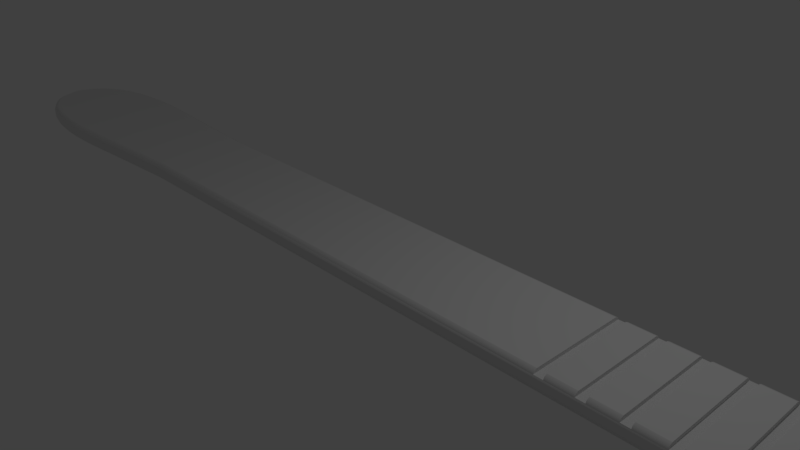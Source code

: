 # Source: scalpel1.blend  (saved by Blender 2.79.0; exported with 4.5.12 LTS)
import bpy
from mathutils import Matrix  # noqa: F401  (used for matrix-valued properties, if any)

bpy.ops.wm.read_factory_settings(use_empty=True)
scene = bpy.context.scene
scene.name = 'Scene'

# ---- collections
col_collection_1 = bpy.data.collections.new('Collection 1'); scene.collection.children.link(col_collection_1)

# ---- materials (node trees are filled in below, after node groups)
mat_material = bpy.data.materials.new('Material')
mat_material.alpha_threshold = 0.0
mat_material.use_transparent_shadow = False
mat_material.roughness = 0.5
mat_material.line_color = (0.0, 0.0, 0.0, 1.0)

# ---- material node trees

# ---- world
world_world = bpy.data.worlds.new('World'); scene.world = world_world
world_world.color = (0.05088, 0.05088, 0.05088)
world_world.use_sun_shadow = False
world_world.sun_shadow_jitter_overblur = 0.0
world_world.cycles.sampling_method = 'MANUAL'

# ---- cameras
cam_camera = bpy.data.cameras.new('Camera')
cam_camera.clip_end = 100.0
cam_camera.lens = 35.0
cam_camera.sensor_width = 32.0
cam_camera.sensor_height = 18.0
cam_camera.ortho_scale = 7.314
cam_camera.dof.focus_distance = 0.0
cam_camera.dof.aperture_fstop = 128.0

# ---- lights
light_lamp = bpy.data.lights.new('Lamp', 'POINT')
light_lamp.transmission_factor = 0.0
light_lamp.cutoff_distance = 30.0
light_lamp.energy = 100.0
light_lamp.shadow_buffer_clip_start = 1.001
light_lamp.shadow_soft_size = 0.1
light_lamp.shadow_maximum_resolution = 0.006
light_lamp.use_absolute_resolution = True

# ---- meshes
me_cube = bpy.data.meshes.new('Cube')
me_cube.from_pydata([(-7.978, 0.4932, 0.0), (-8.026, 0.5434, 0.075), (-8.012, 0.5287, 0.02197), (-7.859, 0.5697, 0.0), (-7.901, 0.6241, 0.075), (-7.889, 0.6081, 0.02197), (-7.729, 0.6399, 0.0), (-7.764, 0.6985, 0.075), (-7.754, 0.6814, 0.02197), (-5.671, -0.7825, 0.25), (-5.665, -0.8479, 0.175), (-5.667, -0.8287, 0.228), (-5.998, -0.8037, 0.25), (-5.993, -0.8692, 0.175), (-5.994, -0.85, 0.228), (-6.311, -0.8174, 0.25), (-6.308, -0.883, 0.175), (-6.309, -0.8638, 0.228), (-4.336, -0.6932, 0.25), (-4.331, -0.7587, 0.175), (-4.332, -0.7395, 0.228), (-4.67, -0.714, 0.25), (-4.664, -0.7794, 0.175), (-4.666, -0.7603, 0.228), (-5.004, -0.7355, 0.25), (-4.998, -0.801, 0.175), (-5.0, -0.7818, 0.228), (-7.978, 0.4932, 0.25), (-8.026, 0.5434, 0.175), (-8.012, 0.5287, 0.228), (-7.859, 0.5697, 0.25), (-7.901, 0.6241, 0.175), (-7.889, 0.6081, 0.228), (-7.729, 0.6399, 0.25), (-7.764, 0.6985, 0.175), (-7.754, 0.6814, 0.228), (-8.149, -0.3176, 0.0), (-8.214, -0.3509, 0.075), (-8.195, -0.3412, 0.02197), (-8.207, -0.2132, 0.0), (-8.276, -0.2391, 0.075), (-8.256, -0.2316, 0.02197), (-8.255, -0.09982, 0.0), (-8.326, -0.1211, 0.075), (-8.305, -0.1149, 0.02197), (-8.149, -0.3176, 0.25), (-8.214, -0.3509, 0.175), (-8.195, -0.3412, 0.228), (-8.207, -0.2133, 0.25), (-8.276, -0.2391, 0.175), (-8.256, -0.2316, 0.228), (-8.255, -0.09982, 0.25), (-8.326, -0.1211, 0.175), (-8.305, -0.1149, 0.228), (-5.671, 0.7824, 0.25), (-5.665, 0.8479, 0.175), (-5.667, 0.8287, 0.228), (-5.996, 0.8036, 0.25), (-5.993, 0.8692, 0.175), (-5.994, 0.85, 0.228), (-6.311, 0.8174, 0.25), (-6.308, 0.883, 0.175), (-6.309, 0.8638, 0.228), (-7.729, -0.6399, 0.0), (-7.764, -0.6985, 0.075), (-7.754, -0.6814, 0.02197), (-7.859, -0.5697, 0.0), (-7.901, -0.6241, 0.075), (-7.889, -0.6081, 0.02197), (-7.978, -0.4932, 0.0), (-8.026, -0.5434, 0.075), (-8.012, -0.5287, 0.02197), (-7.729, -0.6399, 0.25), (-7.764, -0.6985, 0.175), (-7.754, -0.6814, 0.228), (-7.859, -0.5697, 0.25), (-7.901, -0.6241, 0.175), (-7.889, -0.6081, 0.228), (-7.978, -0.4932, 0.25), (-8.026, -0.5434, 0.175), (-8.012, -0.5287, 0.228), (-4.336, 0.6932, 0.25), (-4.331, 0.7587, 0.175), (-4.332, 0.7395, 0.228), (-4.67, 0.714, 0.25), (-4.664, 0.7794, 0.175), (-4.666, 0.7603, 0.228), (-5.004, 0.7355, 0.25), (-4.998, 0.801, 0.175), (-5.0, 0.7818, 0.228), (-8.255, 0.09981, 0.0), (-8.326, 0.1211, 0.075), (-8.305, 0.1149, 0.02197), (-8.207, 0.2133, 0.0), (-8.276, 0.2391, 0.075), (-8.256, 0.2316, 0.02197), (-8.149, 0.3176, 0.0), (-8.214, 0.3509, 0.075), (-8.195, 0.3412, 0.02197), (-8.255, 0.09981, 0.25), (-8.326, 0.1211, 0.175), (-8.305, 0.1149, 0.228), (-8.207, 0.2133, 0.25), (-8.276, 0.2391, 0.175), (-8.256, 0.2316, 0.228), (-8.149, 0.3176, 0.25), (-8.214, 0.3509, 0.175), (-8.195, 0.3412, 0.228), (-5.671, -0.7824, 0.0), (-5.665, -0.8479, 0.075), (-5.667, -0.8287, 0.02197), (-5.996, -0.8036, 0.0), (-5.993, -0.8692, 0.075), (-5.994, -0.85, 0.02197), (-6.311, -0.8174, 0.0), (-6.308, -0.883, 0.075), (-6.309, -0.8638, 0.02197), (-4.336, -0.6932, 0.0), (-4.331, -0.7587, 0.075), (-4.332, -0.7395, 0.02197), (-4.67, -0.714, 0.0), (-4.664, -0.7794, 0.075), (-4.666, -0.7603, 0.02197), (-5.004, -0.7355, 0.0), (-4.998, -0.801, 0.075), (-5.0, -0.7818, 0.02197), (-5.671, 0.7825, 0.0), (-5.665, 0.8479, 0.075), (-5.667, 0.8287, 0.02197), (-5.998, 0.8037, 0.0), (-5.993, 0.8692, 0.075), (-5.994, 0.85, 0.02197), (-6.311, 0.8174, 0.0), (-6.308, 0.883, 0.075), (-6.309, 0.8638, 0.02197), (-4.336, 0.6932, 0.0), (-4.331, 0.7587, 0.075), (-4.332, 0.7395, 0.02197), (-4.67, 0.714, 0.0), (-4.664, 0.7794, 0.075), (-4.666, 0.7603, 0.02197), (-5.004, 0.7355, 0.0), (-4.998, 0.801, 0.075), (-5.0, 0.7818, 0.02197), (-6.874, 0.8051, 0.0), (-6.881, 0.8705, 0.075), (-6.879, 0.8514, 0.02197), (-7.126, 0.7788, 0.0), (-7.137, 0.8438, 0.075), (-7.134, 0.8248, 0.02197), (-7.365, 0.7447, 0.0), (-7.381, 0.8089, 0.075), (-7.377, 0.7901, 0.02197), (-6.874, -0.8051, 0.0), (-6.881, -0.8705, 0.075), (-6.879, -0.8514, 0.02197), (-7.126, -0.7788, 0.0), (-7.137, -0.8438, 0.075), (-7.134, -0.8248, 0.02197), (-7.365, -0.7447, 0.0), (-7.381, -0.8089, 0.075), (-7.377, -0.7901, 0.02197), (-6.874, 0.8051, 0.25), (-6.881, 0.8705, 0.175), (-6.879, 0.8514, 0.228), (-7.126, 0.7788, 0.25), (-7.137, 0.8438, 0.175), (-7.134, 0.8248, 0.228), (-7.365, 0.7447, 0.25), (-7.381, 0.8089, 0.175), (-7.377, 0.7901, 0.228), (-6.874, -0.8051, 0.25), (-6.881, -0.8705, 0.175), (-6.879, -0.8514, 0.228), (-7.126, -0.7788, 0.25), (-7.137, -0.8438, 0.175), (-7.134, -0.8248, 0.228), (-7.365, -0.7447, 0.25), (-7.381, -0.8089, 0.175), (-7.377, -0.7901, 0.228), (-7.595, -0.6885, 0.0), (-7.62, -0.7506, 0.075), (-7.613, -0.7324, 0.02197), (-7.595, 0.6885, 0.0), (-7.62, 0.7506, 0.075), (-7.613, 0.7324, 0.02197), (-7.595, -0.6885, 0.25), (-7.62, -0.7506, 0.175), (-7.613, -0.7324, 0.228), (-7.595, 0.6885, 0.25), (-7.62, 0.7506, 0.175), (-7.613, 0.7324, 0.228), (8.265, 0.6727, 0.0), (8.38, 0.7383, 0.075), (8.346, 0.7191, 0.02197), (7.581, -0.6727, 0.0), (7.63, -0.7383, 0.075), (7.616, -0.7191, 0.02197), (8.265, 0.6727, 0.25), (8.38, 0.7383, 0.175), (8.346, 0.7191, 0.228), (7.581, -0.6727, 0.25), (7.63, -0.7383, 0.175), (7.616, -0.7191, 0.228), (-8.291, 1.192e-07, 0.0), (-8.37, 9.686e-08, 0.075), (-8.347, 1.118e-07, 0.02197), (-8.291, 4.098e-08, 0.25), (-8.37, 7.078e-08, 0.175), (-8.347, 5.215e-08, 0.228), (-8.075, -0.4107, 0.0), (-8.132, -0.4534, 0.075), (-8.116, -0.4409, 0.02197), (-8.132, -0.4534, 0.175), (-8.075, -0.4107, 0.25), (-8.116, -0.4409, 0.228), (-8.075, 0.4107, 0.0), (-8.132, 0.4534, 0.075), (-8.116, 0.4409, 0.02197), (-8.132, 0.4534, 0.175), (-8.075, 0.4107, 0.25), (-8.116, 0.4409, 0.228), (-4.0, 0.6727, 0.0), (-3.997, 0.7383, 0.075), (-3.998, 0.7191, 0.02197), (-3.997, -0.7383, 0.075), (-4.0, -0.6727, 0.0), (-3.998, -0.7191, 0.02197), (-4.0, 0.6727, 0.25), (-3.997, 0.7383, 0.175), (-3.998, 0.7191, 0.228), (-3.997, -0.7383, 0.175), (-4.0, -0.6727, 0.25), (-3.998, -0.7191, 0.228), (-6.604, -0.8193, 0.25), (-6.606, -0.885, 0.175), (-6.606, -0.8657, 0.228), (-5.332, -0.8236, 0.175), (-5.337, -0.7582, 0.25), (-5.333, -0.8045, 0.228), (-6.606, 0.885, 0.175), (-6.604, 0.8193, 0.25), (-6.606, 0.8657, 0.228), (-5.338, 0.7582, 0.25), (-5.332, 0.8236, 0.175), (-5.333, 0.8045, 0.228), (-6.606, -0.885, 0.075), (-6.604, -0.8193, 0.0), (-6.606, -0.8657, 0.02197), (-5.338, -0.7582, 0.0), (-5.332, -0.8236, 0.075), (-5.333, -0.8045, 0.02197), (-6.604, 0.8193, 0.0), (-6.606, 0.885, 0.075), (-6.606, 0.8657, 0.02197), (-5.332, 0.8236, 0.075), (-5.337, 0.7582, 0.0), (-5.333, 0.8045, 0.02197), (3.755, 0.7292, 0.2), (3.755, 0.7191, 0.228), (3.755, 0.6727, 0.25), (3.755, -0.7292, 0.2), (3.755, -0.7191, 0.228), (3.755, -0.6727, 0.25), (4.755, 0.7292, 0.2), (4.755, 0.7191, 0.228), (4.755, 0.6727, 0.25), (4.755, -0.7292, 0.2), (4.755, -0.7191, 0.228), (4.755, -0.6727, 0.25), (4.38, 0.7292, 0.2), (4.38, 0.7191, 0.228), (4.38, 0.6727, 0.25), (4.38, -0.7292, 0.2), (4.38, -0.7191, 0.228), (4.38, -0.6727, 0.25), (3.38, 0.7292, 0.2), (3.38, -0.7292, 0.2), (3.38, 0.7191, 0.228), (3.38, 0.6727, 0.25), (3.38, -0.7191, 0.228), (3.38, -0.6727, 0.25), (3.255, 0.7292, 0.2), (3.255, -0.7292, 0.2), (4.255, 0.7292, 0.2), (4.255, 0.7191, 0.228), (4.255, 0.6727, 0.25), (4.255, -0.7292, 0.2), (4.255, -0.7191, 0.228), (4.255, -0.6727, 0.25), (3.88, 0.7292, 0.2), (3.88, -0.7292, 0.2), (3.255, 0.7191, 0.228), (3.255, 0.6727, 0.25), (3.255, -0.7191, 0.228), (3.255, -0.6727, 0.25), (3.88, 0.7191, 0.228), (3.88, 0.6727, 0.25), (3.88, -0.7191, 0.228), (3.88, -0.6727, 0.25), (4.88, 0.7292, 0.2), (4.88, 0.7191, 0.228), (4.88, 0.6727, 0.25), (4.88, -0.7292, 0.2), (4.88, -0.7191, 0.228), (4.88, -0.6727, 0.25), (5.255, 0.7292, 0.2), (5.255, -0.7292, 0.2), (5.38, 0.7292, 0.2), (5.38, -0.7292, 0.2), (5.255, 0.7191, 0.228), (5.255, 0.6727, 0.25), (5.255, -0.7191, 0.228), (5.255, -0.6727, 0.25), (5.38, 0.7191, 0.228), (5.38, 0.6727, 0.25), (5.38, -0.7191, 0.228), (5.38, -0.6727, 0.25), (5.755, 0.7292, 0.2), (5.755, 0.7191, 0.228), (5.755, 0.6727, 0.25), (5.755, -0.7292, 0.2), (5.755, -0.7191, 0.228), (5.755, -0.6727, 0.25), (5.88, 0.7292, 0.2), (5.88, -0.7292, 0.2), (5.88, 0.7191, 0.228), (5.88, 0.6727, 0.25), (5.88, -0.7191, 0.228), (5.88, -0.6727, 0.25), (6.255, 0.7292, 0.2), (6.255, 0.7191, 0.228), (6.255, 0.6727, 0.25), (6.255, -0.7292, 0.2), (6.255, -0.7191, 0.228), (6.255, -0.6727, 0.25), (6.38, 0.7292, 0.2), (6.38, 0.7191, 0.228), (6.38, 0.6727, 0.25), (6.38, -0.7292, 0.2), (6.38, -0.7191, 0.228), (6.38, -0.6727, 0.25), (6.755, 0.7292, 0.2), (6.755, 0.7191, 0.228), (6.755, 0.6727, 0.25), (6.755, -0.7292, 0.2), (6.755, -0.7191, 0.228), (6.755, -0.6727, 0.25), (6.88, 0.7292, 0.2), (6.88, -0.7292, 0.2), (6.88, 0.7191, 0.228), (6.88, 0.6727, 0.25), (6.88, -0.7191, 0.228), (6.88, -0.6727, 0.25), (8.58, -0.4109, 0.1659), (9.585, -0.854, 0.1424), (8.893, 0.5274, 0.175), (8.535, -0.5449, 0.1441), (8.848, 0.3933, 0.1375), (14.29, -0.6566, 0.1408), (11.88, 0.3487, 0.1375), (11.89, -0.6566, 0.155), (11.77, 0.5274, 0.1628), (10.87, -0.8951, 0.1408), (11.27, -0.854, 0.1457), (12.99, -0.9634, 0.1408), (11.27, -0.854, 0.1375), (12.1, -0.008778, 0.1798), (14.71, -0.008778, 0.1438), (8.669, -0.1428, 0.1375), (8.759, 0.1253, 0.2094), (8.58, -0.4109, 0.1375), (12.17, -0.3439, 0.1375), (11.89, -0.6566, 0.1375), (14.79, -0.3439, 0.1408), (8.669, -0.1428, 0.1937), (8.848, 0.3933, 0.2125), (14.26, 0.3487, 0.1487), (12.17, -0.3439, 0.1689), (11.88, 0.3487, 0.1863), (8.759, 0.1253, 0.1375), (12.1, -0.008778, 0.1375), (7.662, -0.4109, 0.1375), (8.288, 0.5274, 0.175), (7.573, -0.5449, 0.1441), (7.662, -0.4109, 0.1659), (9.867, -0.4109, 0.1375), (9.914, 0.5274, 0.172), (9.498, -0.5449, 0.1441), (9.867, -0.4109, 0.1632), (8.535, -0.5449, 0.1506), (8.893, 0.5274, 0.2125), (8.893, 0.5274, 0.1375), (8.535, -0.5449, 0.1375), (14.29, -0.6566, 0.1375), (14.04, 0.5274, 0.1506), (13.73, -0.8498, 0.1408), (14.29, -0.6566, 0.1441), (9.598, -0.8951, 0.1408), (12.04, -0.9504, 0.1408), (9.585, -0.854, 0.1375), (9.585, -0.854, 0.1473), (12.99, -0.9634, 0.1441), (12.99, -0.9634, 0.1375), (8.019, 0.1253, 0.1375), (8.019, 0.1253, 0.2094), (9.964, 0.1253, 0.1375), (9.964, 0.1253, 0.202), (14.71, -0.008778, 0.1375), (14.71, -0.008778, 0.1502), (14.93, -0.1875, 0.1408), (8.714, -0.008778, 0.1375), (8.714, -0.008778, 0.2039), (7.841, -0.1428, 0.1375), (7.841, -0.1428, 0.1937), (9.958, -0.1428, 0.1375), (9.958, -0.1428, 0.1875), (14.79, -0.3439, 0.1375), (14.79, -0.3439, 0.1441), (8.625, -0.2769, 0.1375), (14.61, -0.5003, 0.1408), (8.625, -0.2769, 0.1805), (8.198, 0.3933, 0.1375), (8.198, 0.3933, 0.2125), (9.931, 0.3933, 0.1375), (9.931, 0.3933, 0.2059), (14.26, 0.3487, 0.1375), (14.26, 0.3487, 0.16), (8.803, 0.2593, 0.2117), (14.48, 0.1699, 0.1466), (8.803, 0.2593, 0.1375), (11.62, -0.7842, 0.1375), (11.62, -0.7842, 0.1488), (11.77, 0.5274, 0.1375), (11.77, 0.5274, 0.1881), (10.87, -0.8951, 0.1375), (10.87, -0.8951, 0.1441), (12.17, -0.1875, 0.1747), (12.17, -0.1875, 0.1375), (12.08, -0.5003, 0.1375), (12.08, -0.5003, 0.1623), (11.99, 0.1699, 0.1837), (11.99, 0.1699, 0.1375), (8.288, 0.5274, 0.1375), (7.573, -0.5449, 0.1375), (8.288, 0.5274, 0.2125), (7.573, -0.5449, 0.1506), (9.914, 0.5274, 0.1375), (9.498, -0.5449, 0.1375), (9.914, 0.5274, 0.2064), (9.498, -0.5449, 0.1506), (14.04, 0.5274, 0.1375), (13.73, -0.8498, 0.1375), (14.04, 0.5274, 0.1637), (13.73, -0.8498, 0.1441), (9.598, -0.8951, 0.1375), (9.598, -0.8951, 0.1441), (12.04, -0.9504, 0.1375), (12.04, -0.9504, 0.1441), (7.93, -0.008778, 0.1375), (7.93, -0.008778, 0.2039), (9.971, -0.008778, 0.1375), (9.971, -0.008778, 0.1966), (14.93, -0.1875, 0.1375), (14.93, -0.1875, 0.1441), (7.751, -0.2769, 0.1375), (7.751, -0.2769, 0.1805), (9.924, -0.2769, 0.1375), (9.924, -0.2769, 0.176), (14.61, -0.5003, 0.1375), (14.61, -0.5003, 0.1441), (8.109, 0.2593, 0.1375), (8.109, 0.2593, 0.2117), (9.947, 0.2593, 0.1375), (9.947, 0.2593, 0.2047), (14.48, 0.1699, 0.1375), (14.48, 0.1699, 0.1557), (7.573, -0.7051, 0.0875), (7.573, -0.7051, 0.1375), (7.573, 0.6699, 0.0875), (7.573, 0.6699, 0.1375), (11.38, -0.08008, 0.1375), (11.38, 0.1699, 0.0875), (11.38, 0.1699, 0.1375), (8.667, 0.1699, 0.0875), (8.667, -0.08008, 0.0875), (8.667, -0.08008, 0.1375), (7.995, 0.3838, 0.0875), (7.995, -0.2939, 0.1375), (7.995, 0.3838, 0.1375), (7.995, -0.2939, 0.0875), (8.331, 0.2099, 0.1375), (8.331, -0.12, 0.0875), (8.331, 0.2099, 0.0875), (8.331, -0.12, 0.1375), (11.38, 0.1699, 0.2708), (8.635, 0.1657, 0.1375), (8.605, 0.1532, 0.1375), (8.579, 0.1333, 0.1375), (8.559, 0.1074, 0.1375), (8.546, 0.07728, 0.1375), (8.542, 0.04492, 0.1375), (8.546, 0.01257, 0.1375), (8.559, -0.01758, 0.1375), (8.579, -0.04346, 0.1375), (8.605, -0.06333, 0.1375), (8.635, -0.07582, 0.1375), (8.667, 0.1699, 0.1375), (11.49, -0.01758, 0.1375), (11.41, 0.1657, 0.1375), (11.47, -0.04346, 0.1375), (11.44, 0.1532, 0.1375), (11.44, -0.06333, 0.1375), (11.47, 0.1333, 0.1375), (11.41, -0.07582, 0.1375), (11.49, 0.1074, 0.1375), (11.5, 0.07728, 0.1375), (11.51, 0.04492, 0.1375), (11.5, 0.01257, 0.1375), (11.41, 0.1657, 0.0875), (11.41, 0.1657, 0.2714), (11.44, 0.1532, 0.0875), (11.44, 0.1532, 0.2719), (11.47, 0.1333, 0.0875), (11.47, 0.1333, 0.2724), (11.49, 0.1074, 0.0875), (11.49, 0.1074, 0.2727), (11.5, 0.07728, 0.0875), (11.5, 0.07728, 0.2729), (11.51, 0.04492, 0.0875), (11.5, 0.04492, 0.273), (11.5, 0.01257, 0.0875), (11.5, 0.01257, 0.2729), (11.49, -0.01758, 0.0875), (11.49, -0.01758, 0.2727), (11.47, -0.04346, 0.0875), (11.47, -0.04346, 0.2724), (11.44, -0.06333, 0.0875), (11.44, -0.06333, 0.2719), (11.41, -0.07582, 0.0875), (11.41, -0.07582, 0.2714), (11.38, -0.08008, 0.0875), (11.38, -0.08008, 0.2708), (8.667, 0.1699, 0.2272), (8.667, -0.08008, 0.2272), (8.635, -0.07582, 0.2266), (8.605, -0.06333, 0.2261), (8.579, -0.04346, 0.2256), (8.559, -0.01758, 0.2253), (8.546, 0.01257, 0.2251), (8.542, 0.04492, 0.225), (8.546, 0.07728, 0.2251), (8.559, 0.1074, 0.2253), (8.579, 0.1333, 0.2256), (8.605, 0.1532, 0.2261), (8.635, 0.1657, 0.2266), (8.163, 0.2712, 0.0875), (8.163, -0.1814, 0.1375), (8.163, 0.2712, 0.1375), (8.163, -0.1814, 0.0875), (8.499, 0.1852, 0.1375), (8.499, -0.09537, 0.0875), (8.499, 0.1852, 0.0875), (8.499, -0.09537, 0.1375), (-7.978, 0.4932, 0.0), (-8.075, 0.4107, 0.0), (-7.859, 0.5697, 0.0), (-7.729, 0.6399, 0.0), (-7.595, 0.6885, 0.0), (8.265, 0.6727, 0.25), (7.581, -0.6727, 0.25), (7.63, -0.7383, 0.175), (8.38, 0.7383, 0.175), (-5.337, -0.7582, 0.25), (-5.671, -0.7825, 0.25), (-5.998, -0.8037, 0.25), (-6.311, -0.8174, 0.25), (-6.604, -0.8193, 0.25), (-4.0, -0.6727, 0.25), (-4.336, -0.6932, 0.25), (-4.67, -0.714, 0.25), (-5.004, -0.7355, 0.25), (-8.075, 0.4107, 0.25), (-7.978, 0.4932, 0.25), (-7.859, 0.5697, 0.25), (-7.729, 0.6399, 0.25), (-7.595, 0.6885, 0.25), (-8.149, -0.3176, 0.0), (-8.075, -0.4107, 0.0), (-8.207, -0.2132, 0.0), (-8.255, -0.09982, 0.0), (-8.291, 1.192e-07, 0.0), (-8.075, -0.4107, 0.25), (-8.149, -0.3176, 0.25), (-8.207, -0.2133, 0.25), (-8.255, -0.09982, 0.25), (-8.291, 4.098e-08, 0.25), (-5.671, 0.7824, 0.25), (-5.338, 0.7582, 0.25), (-5.996, 0.8036, 0.25), (-6.311, 0.8174, 0.25), (-6.604, 0.8193, 0.25), (-7.729, -0.6399, 0.0), (-7.595, -0.6885, 0.0), (-7.859, -0.5697, 0.0), (-7.978, -0.4932, 0.0), (-7.595, -0.6885, 0.25), (-7.729, -0.6399, 0.25), (-7.859, -0.5697, 0.25), (-7.978, -0.4932, 0.25), (-4.336, 0.6932, 0.25), (-4.0, 0.6727, 0.25), (-4.67, 0.714, 0.25), (-5.004, 0.7355, 0.25), (-8.255, 0.09981, 0.0), (-8.207, 0.2133, 0.0), (-8.149, 0.3176, 0.0), (-8.255, 0.09981, 0.25), (-8.207, 0.2133, 0.25), (-8.149, 0.3176, 0.25), (8.38, 0.7383, 0.075), (7.63, -0.7383, 0.075), (7.581, -0.6727, 0.0), (8.265, 0.6727, 0.0), (-5.671, -0.7824, 0.0), (-5.338, -0.7582, 0.0), (-5.996, -0.8036, 0.0), (-6.311, -0.8174, 0.0), (-6.604, -0.8193, 0.0), (-4.0, 0.6727, 0.0), (-4.0, -0.6727, 0.0), (6.88, 0.6727, 0.25), (6.88, 0.6727, 0.25), (3.255, -0.6727, 0.25), (3.255, -0.6727, 0.25), (-4.336, -0.6932, 0.0), (-4.67, -0.714, 0.0), (-5.004, -0.7355, 0.0), (-5.337, 0.7582, 0.0), (-5.671, 0.7825, 0.0), (-5.998, 0.8037, 0.0), (-6.311, 0.8174, 0.0), (-6.604, 0.8193, 0.0), (-4.336, 0.6932, 0.0), (-4.67, 0.714, 0.0), (-5.004, 0.7355, 0.0), (-6.874, 0.8051, 0.0), (-7.126, 0.7788, 0.0), (-7.365, 0.7447, 0.0), (-6.874, -0.8051, 0.0), (-7.126, -0.7788, 0.0), (-7.365, -0.7447, 0.0), (-6.874, 0.8051, 0.25), (-7.126, 0.7788, 0.25), (-7.365, 0.7447, 0.25), (-6.874, -0.8051, 0.25), (-7.126, -0.7788, 0.25), (-7.365, -0.7447, 0.25), (3.755, 0.7191, 0.228), (3.755, 0.7292, 0.2), (3.755, 0.7292, 0.2), (3.755, 0.6727, 0.25), (3.755, 0.6727, 0.25), (3.755, -0.7191, 0.228), (3.755, -0.7292, 0.2), (3.755, -0.7292, 0.2), (3.755, -0.6727, 0.25), (3.755, -0.6727, 0.25), (4.755, 0.7292, 0.2), (4.755, 0.7292, 0.2), (4.755, 0.7191, 0.228), (4.755, 0.6727, 0.25), (4.755, 0.6727, 0.25), (4.755, -0.7191, 0.228), (4.755, -0.7292, 0.2), (4.755, -0.7292, 0.2), (4.755, -0.6727, 0.25), (4.755, -0.6727, 0.25), (4.88, 0.7292, 0.2), (4.88, 0.7292, 0.2), (4.88, -0.7292, 0.2), (4.88, -0.7292, 0.2), (4.38, 0.7191, 0.228), (4.38, 0.7292, 0.2), (4.38, 0.7292, 0.2), (4.38, 0.6727, 0.25), (4.38, 0.6727, 0.25), (4.38, -0.6727, 0.25), (4.38, -0.6727, 0.25), (4.38, -0.7292, 0.2), (4.38, -0.7292, 0.2), (4.38, -0.7191, 0.228), (3.38, 0.7292, 0.2), (3.38, 0.7292, 0.2), (3.38, 0.7191, 0.228), (3.38, 0.6727, 0.25), (3.38, 0.6727, 0.25), (3.38, -0.6727, 0.25), (3.38, -0.6727, 0.25), (3.38, -0.7191, 0.228), (3.38, -0.7292, 0.2), (3.38, -0.7292, 0.2), (3.255, 0.7292, 0.2), (3.255, 0.7292, 0.2), (3.255, -0.7292, 0.2), (3.255, -0.7292, 0.2), (4.255, 0.7292, 0.2), (4.255, 0.7292, 0.2), (4.255, 0.7191, 0.228), (4.255, 0.6727, 0.25), (4.255, 0.6727, 0.25), (4.255, -0.6727, 0.25), (4.255, -0.6727, 0.25), (4.255, -0.7191, 0.228), (4.255, -0.7292, 0.2), (4.255, -0.7292, 0.2), (3.88, -0.7292, 0.2), (3.88, -0.7292, 0.2), (3.88, 0.7292, 0.2), (3.88, 0.7292, 0.2), (3.255, 0.7191, 0.228), (3.255, 0.6727, 0.25), (3.255, 0.6727, 0.25), (3.255, -0.7191, 0.228), (3.88, 0.7191, 0.228), (3.88, 0.6727, 0.25), (3.88, 0.6727, 0.25), (3.88, -0.6727, 0.25), (3.88, -0.6727, 0.25), (3.88, -0.7191, 0.228), (4.88, 0.7191, 0.228), (4.88, 0.6727, 0.25), (4.88, 0.6727, 0.25), (4.88, -0.6727, 0.25), (4.88, -0.6727, 0.25), (4.88, -0.7191, 0.228), (5.38, -0.7292, 0.2), (5.38, -0.7292, 0.2), (5.255, -0.7292, 0.2), (5.255, -0.7292, 0.2), (5.38, 0.7292, 0.2), (5.38, 0.7292, 0.2), (5.255, 0.7292, 0.2), (5.255, 0.7292, 0.2), (5.255, 0.7191, 0.228), (5.255, 0.6727, 0.25), (5.255, 0.6727, 0.25), (5.255, -0.7191, 0.228), (5.255, -0.6727, 0.25), (5.255, -0.6727, 0.25), (5.38, 0.7191, 0.228), (5.38, 0.6727, 0.25), (5.38, 0.6727, 0.25), (5.38, -0.6727, 0.25), (5.38, -0.6727, 0.25), (5.38, -0.7191, 0.228), (5.755, 0.7292, 0.2), (5.755, 0.7292, 0.2), (5.755, 0.7191, 0.228), (5.755, 0.6727, 0.25), (5.755, 0.6727, 0.25), (5.755, -0.6727, 0.25), (5.755, -0.6727, 0.25), (5.755, -0.7191, 0.228), (5.755, -0.7292, 0.2), (5.755, -0.7292, 0.2), (5.88, 0.7292, 0.2), (5.88, 0.7292, 0.2), (5.88, -0.7292, 0.2), (5.88, -0.7292, 0.2), (5.88, 0.7191, 0.228), (5.88, 0.6727, 0.25), (5.88, 0.6727, 0.25), (5.88, -0.6727, 0.25), (5.88, -0.6727, 0.25), (5.88, -0.7191, 0.228), (6.255, 0.7191, 0.228), (6.255, 0.7292, 0.2), (6.255, 0.7292, 0.2), (6.255, 0.6727, 0.25), (6.255, 0.6727, 0.25), (6.255, -0.7191, 0.228), (6.255, -0.7292, 0.2), (6.255, -0.7292, 0.2), (6.255, -0.6727, 0.25), (6.255, -0.6727, 0.25), (6.38, 0.7191, 0.228), (6.38, 0.7292, 0.2), (6.38, 0.7292, 0.2), (6.38, 0.6727, 0.25), (6.38, 0.6727, 0.25), (6.38, -0.6727, 0.25), (6.38, -0.6727, 0.25), (6.38, -0.7292, 0.2), (6.38, -0.7292, 0.2), (6.38, -0.7191, 0.228), (6.755, 0.7191, 0.228), (6.755, 0.7292, 0.2), (6.755, 0.7292, 0.2), (6.755, 0.6727, 0.25), (6.755, 0.6727, 0.25), (6.755, -0.7292, 0.2), (6.755, -0.7292, 0.2), (6.755, -0.7191, 0.228), (6.755, -0.6727, 0.25), (6.755, -0.6727, 0.25), (6.88, 0.7292, 0.2), (6.88, 0.7292, 0.2), (6.88, -0.7292, 0.2), (6.88, -0.7292, 0.2), (6.88, 0.7191, 0.228), (6.88, -0.6727, 0.25), (6.88, -0.6727, 0.25), (6.88, -0.7191, 0.228), (7.573, -0.5449, 0.1375), (8.288, 0.5274, 0.1375), (8.288, 0.5274, 0.2125), (7.573, -0.5449, 0.1506), (9.498, -0.5449, 0.1375), (9.498, -0.5449, 0.1375), (9.498, -0.5449, 0.1441), (9.498, -0.5449, 0.1506), (9.498, -0.5449, 0.1506), (8.535, -0.5449, 0.1506), (9.914, 0.5274, 0.2064), (8.893, 0.5274, 0.2125), (9.914, 0.5274, 0.1375), (8.893, 0.5274, 0.1375), (8.535, -0.5449, 0.1375), (14.61, -0.5003, 0.1375), (14.29, -0.6566, 0.1375), (13.73, -0.8498, 0.1375), (13.73, -0.8498, 0.1375), (14.04, 0.5274, 0.1375), (14.04, 0.5274, 0.1375), (14.04, 0.5274, 0.1506), (14.04, 0.5274, 0.1637), (14.04, 0.5274, 0.1637), (13.73, -0.8498, 0.1408), (13.73, -0.8498, 0.1441), (13.73, -0.8498, 0.1441), (14.61, -0.5003, 0.1441), (14.29, -0.6566, 0.1441), (9.598, -0.8951, 0.1375), (9.598, -0.8951, 0.1375), (9.598, -0.8951, 0.1408), (9.598, -0.8951, 0.1441), (9.598, -0.8951, 0.1441), (9.585, -0.854, 0.1375), (9.585, -0.854, 0.1473), (12.04, -0.9504, 0.1441), (12.99, -0.9634, 0.1441), (12.99, -0.9634, 0.1375), (12.04, -0.9504, 0.1375), (14.48, 0.1699, 0.1375), (14.71, -0.008778, 0.1375), (14.93, -0.1875, 0.1375), (14.93, -0.1875, 0.1375), (14.48, 0.1699, 0.1557), (14.71, -0.008778, 0.1502), (14.93, -0.1875, 0.1441), (14.93, -0.1875, 0.1441), (14.93, -0.1875, 0.1408), (14.79, -0.3439, 0.1375), (14.79, -0.3439, 0.1441), (14.26, 0.3487, 0.1375), (14.26, 0.3487, 0.16), (11.77, 0.5274, 0.1375), (11.77, 0.5274, 0.1881), (10.87, -0.8951, 0.1375), (10.87, -0.8951, 0.1441), (7.573, 0.6699, 0.0875), (7.573, -0.7051, 0.0875), (7.573, -0.7051, 0.1375), (7.573, 0.6699, 0.1375), (7.995, 0.3838, 0.0875), (7.995, -0.2939, 0.1375), (11.38, 0.1699, 0.0875), (8.667, 0.1699, 0.0875), (8.499, -0.09537, 0.0875), (8.667, -0.08008, 0.0875), (8.163, 0.2712, 0.0875), (8.163, -0.1814, 0.1375), (7.995, 0.3838, 0.1375), (7.995, -0.2939, 0.0875), (8.163, 0.2712, 0.1375), (8.331, 0.2099, 0.1375), (8.163, -0.1814, 0.0875), (8.331, -0.12, 0.0875), (8.499, 0.1852, 0.0875), (8.331, 0.2099, 0.0875), (8.499, -0.09537, 0.1375), (8.331, -0.12, 0.1375), (11.49, -0.01758, 0.2727), (11.5, 0.01257, 0.2729), (11.5, 0.01257, 0.0875), (11.49, -0.01758, 0.0875), (11.5, 0.04492, 0.273), (11.51, 0.04492, 0.0875), (11.41, 0.1657, 0.0875), (11.5, 0.07728, 0.2729), (11.38, -0.08008, 0.0875), (11.5, 0.07728, 0.0875), (8.635, -0.07582, 0.1375), (8.605, -0.06333, 0.1375), (8.579, -0.04346, 0.1375), (8.559, -0.01758, 0.1375), (8.546, 0.01257, 0.1375), (8.542, 0.04492, 0.1375), (11.49, 0.1074, 0.2727), (8.546, 0.07728, 0.1375), (8.559, 0.1074, 0.1375), (8.579, 0.1333, 0.1375), (11.49, 0.1074, 0.0875), (8.605, 0.1532, 0.1375), (8.635, 0.1657, 0.1375), (8.667, 0.1699, 0.1375), (11.38, -0.08008, 0.2708), (11.41, -0.07582, 0.2714), (11.47, 0.1333, 0.2724), (11.41, -0.07582, 0.0875), (11.47, 0.1333, 0.0875), (11.44, -0.06333, 0.2719), (11.44, 0.1532, 0.2719), (11.44, -0.06333, 0.0875), (11.44, 0.1532, 0.0875), (11.47, -0.04346, 0.2724), (11.41, 0.1657, 0.2714), (11.47, -0.04346, 0.0875), (11.38, 0.1699, 0.2708), (8.635, -0.07582, 0.2266), (8.667, -0.08008, 0.2272), (8.605, -0.06333, 0.2261), (8.579, -0.04346, 0.2256), (8.559, -0.01758, 0.2253), (8.546, 0.01257, 0.2251), (8.542, 0.04492, 0.225), (8.546, 0.07728, 0.2251), (8.559, 0.1074, 0.2253), (8.579, 0.1333, 0.2256), (8.605, 0.1532, 0.2261), (8.635, 0.1657, 0.2266), (8.667, 0.1699, 0.2272), (8.499, 0.1852, 0.1375), (8.667, -0.08008, 0.1375)], [], [(31, 34, 7, 4), (66, 69, 210, 36, 39, 42, 204, 90, 93, 96, 216, 0, 3, 6, 183, 648, 647, 646, 642, 641, 640, 639, 256, 645, 644, 643, 629, 192, 195, 226, 117, 120, 123, 249, 108, 111, 114, 247, 153, 156, 159, 180, 63), (34, 190, 184, 7), (109, 250, 237, 10), (175, 178, 160, 157), (175, 157, 154, 172), (178, 187, 181, 160), (199, 202, 621, 193), (49, 52, 43, 40), (49, 40, 37, 46), (52, 208, 205, 43), (55, 244, 255, 127), (148, 151, 169, 166), (148, 166, 163, 145), (151, 184, 190, 169), (154, 246, 235, 172), (76, 79, 70, 67), (76, 67, 64, 73), (79, 213, 211, 70), (82, 229, 223, 136), (103, 106, 97, 94), (103, 94, 91, 100), (106, 219, 217, 97), (163, 240, 253, 145), (571, 231, 225, 196), (139, 142, 88, 85), (139, 85, 82, 136), (142, 255, 244, 88), (91, 205, 208, 100), (130, 133, 61, 58), (130, 58, 55, 127), (133, 253, 240, 61), (64, 181, 187, 73), (22, 25, 124, 121), (22, 121, 118, 19), (25, 237, 250, 124), (37, 211, 213, 46), (13, 16, 115, 112), (81, 84, 87, 243, 54, 57, 60, 241, 162, 165, 168, 586, 585, 584, 583, 220, 619, 618, 617, 596, 595, 594, 593, 214, 609, 608, 607, 186, 657, 656, 655, 577, 576, 575, 574, 238, 581, 580, 579, 232, 633, 722, 228), (16, 235, 246, 115), (118, 225, 231, 19), (13, 112, 109, 10), (1, 28, 31, 4), (620, 223, 229, 572), (217, 1, 2, 218), (218, 2, 564, 565), (1, 4, 5, 2), (2, 5, 566, 564), (4, 7, 8, 5), (5, 8, 567, 566), (7, 184, 185, 8), (8, 185, 568, 567), (569, 570, 203, 200), (200, 203, 571, 572), (573, 9, 11, 239), (239, 11, 10, 237), (9, 12, 14, 11), (11, 14, 13, 10), (12, 15, 17, 14), (14, 17, 16, 13), (15, 234, 236, 17), (17, 236, 235, 16), (578, 18, 20, 233), (233, 20, 19, 231), (18, 21, 23, 20), (20, 23, 22, 19), (21, 24, 26, 23), (23, 26, 25, 22), (24, 573, 239, 26), (26, 239, 237, 25), (582, 27, 29, 221), (221, 29, 28, 219), (27, 30, 32, 29), (29, 32, 31, 28), (30, 33, 35, 32), (32, 35, 34, 31), (33, 189, 191, 35), (35, 191, 190, 34), (211, 37, 38, 212), (212, 38, 587, 588), (37, 40, 41, 38), (38, 41, 589, 587), (40, 43, 44, 41), (41, 44, 590, 589), (43, 205, 206, 44), (44, 206, 591, 590), (592, 45, 47, 215), (215, 47, 46, 213), (45, 48, 50, 47), (47, 50, 49, 46), (48, 51, 53, 50), (50, 53, 52, 49), (51, 207, 209, 53), (53, 209, 208, 52), (244, 55, 56, 245), (245, 56, 597, 598), (55, 58, 59, 56), (56, 59, 599, 597), (58, 61, 62, 59), (59, 62, 600, 599), (61, 240, 242, 62), (62, 242, 601, 600), (181, 64, 65, 182), (182, 65, 602, 603), (64, 67, 68, 65), (65, 68, 604, 602), (67, 70, 71, 68), (68, 71, 605, 604), (70, 211, 212, 71), (71, 212, 588, 605), (606, 72, 74, 188), (188, 74, 73, 187), (72, 75, 77, 74), (74, 77, 76, 73), (75, 78, 80, 77), (77, 80, 79, 76), (78, 592, 215, 80), (80, 215, 213, 79), (229, 82, 83, 230), (230, 83, 610, 611), (82, 85, 86, 83), (83, 86, 612, 610), (85, 88, 89, 86), (86, 89, 613, 612), (88, 244, 245, 89), (89, 245, 598, 613), (205, 91, 92, 206), (206, 92, 614, 591), (91, 94, 95, 92), (92, 95, 615, 614), (94, 97, 98, 95), (95, 98, 616, 615), (97, 217, 218, 98), (98, 218, 565, 616), (207, 99, 101, 209), (209, 101, 100, 208), (99, 102, 104, 101), (101, 104, 103, 100), (102, 105, 107, 104), (104, 107, 106, 103), (105, 582, 221, 107), (107, 221, 219, 106), (620, 196, 197, 194), (194, 197, 622, 623), (250, 109, 110, 251), (251, 110, 624, 625), (109, 112, 113, 110), (110, 113, 626, 624), (112, 115, 116, 113), (113, 116, 627, 626), (115, 246, 248, 116), (116, 248, 628, 627), (623, 222, 224, 194), (194, 224, 223, 620), (196, 225, 227, 197), (197, 227, 630, 622), (572, 229, 230, 720, 702, 692, 694, 658, 659, 718, 724, 708, 706, 683, 682, 670, 668, 678, 730, 744, 742, 740, 750, 758, 756, 766, 770, 776, 777, 787, 786, 796, 797, 806, 810, 200), (200, 810, 631, 569), (570, 812, 813, 203), (203, 813, 808, 801, 803, 795, 793, 782, 781, 775, 768, 764, 763, 755, 736, 738, 747, 735, 680, 674, 673, 691, 689, 714, 713, 729, 716, 664, 663, 699, 700, 704, 723, 233, 231, 571), (225, 118, 119, 227), (227, 119, 635, 630), (118, 121, 122, 119), (119, 122, 636, 635), (121, 124, 125, 122), (122, 125, 637, 636), (124, 250, 251, 125), (125, 251, 625, 637), (638, 126, 128, 257), (257, 128, 127, 255), (126, 129, 131, 128), (128, 131, 130, 127), (129, 132, 134, 131), (131, 134, 133, 130), (132, 252, 254, 134), (134, 254, 253, 133), (222, 135, 137, 224), (224, 137, 136, 223), (135, 138, 140, 137), (137, 140, 139, 136), (138, 141, 143, 140), (140, 143, 142, 139), (141, 638, 257, 143), (143, 257, 255, 142), (252, 144, 146, 254), (254, 146, 145, 253), (144, 147, 149, 146), (146, 149, 148, 145), (147, 150, 152, 149), (149, 152, 151, 148), (150, 568, 185, 152), (152, 185, 184, 151), (246, 154, 155, 248), (248, 155, 649, 628), (154, 157, 158, 155), (155, 158, 650, 649), (157, 160, 161, 158), (158, 161, 651, 650), (160, 181, 182, 161), (161, 182, 603, 651), (240, 163, 164, 242), (242, 164, 652, 601), (163, 166, 167, 164), (164, 167, 653, 652), (166, 169, 170, 167), (167, 170, 654, 653), (169, 190, 191, 170), (170, 191, 189, 654), (234, 171, 173, 236), (236, 173, 172, 235), (171, 174, 176, 173), (173, 176, 175, 172), (174, 177, 179, 176), (176, 179, 178, 175), (177, 606, 188, 179), (179, 188, 187, 178), (1, 217, 219, 28), (767, 769, 328, 773, 771, 326), (660, 665, 717, 719), (757, 765, 325, 324), (715, 707, 285, 709, 711, 288), (321, 318, 319, 759, 761, 322), (696, 697, 667, 662), (726, 727, 712, 710), (686, 687, 677, 672), (732, 733, 749, 746), (752, 753, 762, 760), (772, 774, 785, 780), (790, 791, 805, 800), (632, 811, 201, 198), (778, 783, 794, 788), (290, 291, 298, 728, 725, 296), (743, 739, 737, 741), (684, 690, 274, 688, 685, 271), (675, 669, 265, 671, 676, 268), (336, 339, 340, 792, 789, 337), (307, 306, 310, 745, 748, 312), (284, 287, 273, 270), (261, 258, 259, 661, 666, 262), (803, 804, 341, 795), (781, 784, 329, 775), (763, 323, 754, 755), (747, 313, 734, 735), (673, 269, 275, 691), (713, 289, 299, 729), (663, 263, 698, 699), (723, 634, 578, 233), (807, 809, 352, 353, 351, 350), (333, 330, 331, 779, 335, 334), (693, 701, 280, 281, 695, 278), (799, 796, 786, 338), (332, 776, 770, 327), (320, 758, 750, 751), (311, 744, 730, 731), (266, 670, 682, 272), (286, 708, 724, 297), (260, 658, 694, 279), (721, 720, 230, 611), (264, 267, 681, 679), (308, 309, 316, 317, 315, 314), (703, 705, 277, 276), (798, 802, 349, 348), (300, 303, 304, 305, 302, 301), (283, 282, 292, 293, 295, 294), (345, 342, 343, 344, 347, 346), (354, 421, 466, 385), (354, 385, 446, 823), (354, 823, 822, 389), (354, 389, 468, 421), (355, 849, 821, 820), (355, 820, 819, 848), (355, 848, 843, 845), (355, 845, 846, 849), (356, 827, 815, 383), (356, 383, 816, 825), (356, 825, 824, 387), (356, 387, 826, 827), (357, 390, 817, 384), (357, 384, 444, 828), (357, 828, 448, 388), (357, 388, 450, 390), (358, 430, 471, 422), (358, 422, 443, 392), (358, 392, 447, 424), (358, 424, 473, 430), (359, 830, 829, 420), (359, 420, 841, 842), (359, 842, 839, 838), (359, 838, 831, 830), (360, 442, 473, 424), (360, 424, 447, 867), (360, 867, 834, 865), (360, 865, 475, 442), (361, 440, 468, 389), (361, 389, 822, 432), (361, 432, 840, 397), (361, 397, 470, 440), (362, 433, 826, 387), (362, 387, 824, 868), (362, 868, 836, 835), (362, 835, 833, 433), (363, 870, 847, 398), (363, 398, 844, 869), (363, 869, 853, 399), (363, 399, 850, 870), (364, 851, 840, 432), (364, 432, 822, 401), (364, 401, 456, 436), (364, 436, 458, 851), (365, 852, 832, 396), (365, 396, 454, 402), (365, 402, 850, 399), (365, 399, 853, 852), (366, 400, 818, 431), (366, 431, 452, 403), (366, 403, 457, 435), (366, 435, 455, 400), (367, 441, 474, 407), (367, 407, 462, 437), (367, 437, 860, 859), (367, 859, 858, 441), (368, 855, 854, 429), (368, 429, 476, 409), (368, 409, 861, 862), (368, 862, 856, 855), (369, 419, 465, 413), (369, 413, 459, 411), (369, 411, 461, 415), (369, 415, 467, 419), (370, 428, 472, 405), (370, 405, 460, 412), (370, 412, 462, 407), (370, 407, 474, 428), (371, 393, 814, 382), (371, 382, 465, 419), (371, 419, 467, 386), (371, 386, 818, 393), (372, 439, 467, 415), (372, 415, 461, 438), (372, 438, 857, 863), (372, 863, 469, 439), (373, 431, 818, 386), (373, 386, 467, 439), (373, 439, 469, 394), (373, 394, 452, 431), (374, 417, 463, 410), (374, 410, 464, 864), (374, 864, 841, 420), (374, 420, 829, 417), (375, 412, 460, 414), (375, 414, 466, 421), (375, 421, 468, 416), (375, 416, 462, 412), (376, 391, 445, 423), (376, 423, 472, 428), (376, 428, 474, 425), (376, 425, 449, 391), (377, 426, 451, 395), (377, 395, 837, 866), (377, 866, 476, 429), (377, 429, 854, 426), (378, 437, 462, 416), (378, 416, 468, 440), (378, 440, 470, 418), (378, 418, 860, 437), (379, 434, 449, 425), (379, 425, 474, 441), (379, 441, 858, 427), (379, 427, 453, 434), (380, 411, 459, 404), (380, 404, 471, 430), (380, 430, 473, 406), (380, 406, 461, 411), (381, 438, 461, 406), (381, 406, 473, 442), (381, 442, 475, 408), (381, 408, 857, 438), (878, 916, 483, 877), (884, 876, 873, 477), (484, 482, 901, 880), (883, 874, 478, 488), (916, 942, 929, 483), (562, 484, 880, 879), (541, 481, 944, 485), (889, 560, 916, 878), (479, 480, 489, 875), (871, 487, 490, 872), (558, 883, 488, 882), (559, 557, 876, 884), (561, 891, 892, 492), (943, 491, 494, 563), (556, 885, 886, 890), (881, 493, 888, 887), (514, 918, 917, 481), (920, 514, 481, 541), (512, 922, 918, 514), (924, 512, 514, 920), (510, 926, 922, 512), (928, 510, 512, 924), (508, 893, 926, 510), (896, 508, 510, 928), (518, 894, 893, 508), (895, 518, 508, 896), (517, 897, 894, 518), (898, 517, 518, 895), (516, 900, 897, 517), (902, 516, 517, 898), (515, 909, 900, 516), (913, 515, 516, 902), (513, 919, 909, 515), (921, 513, 515, 913), (511, 923, 919, 513), (925, 511, 513, 921), (509, 927, 923, 511), (899, 509, 511, 925), (483, 929, 927, 509), (877, 483, 509, 899), (531, 533, 535, 537, 539, 901, 482, 519, 521, 523, 525, 527, 529), (944, 931, 930, 903), (903, 930, 932, 904), (904, 932, 933, 905), (905, 933, 934, 906), (906, 934, 935, 907), (907, 935, 936, 908), (908, 936, 937, 910), (910, 937, 938, 911), (911, 938, 939, 912), (912, 939, 940, 914), (914, 940, 941, 915), (915, 941, 942, 916), (481, 917, 931, 944), (534, 532, 530, 528, 526, 524, 522, 520, 495, 543, 555, 554, 553, 552, 551, 550, 549, 548, 547, 546, 545, 544, 542, 540, 538, 536), (487, 881, 887, 490), (875, 489, 885, 556), (492, 892, 557, 559), (491, 558, 882, 494), (506, 505, 504, 503, 502, 501, 500, 499, 498, 497, 496, 507, 943, 563, 486), (485, 944, 891, 561), (890, 886, 560, 889), (493, 562, 879, 888)])
me_cube.polygons.foreach_set('use_smooth', [1, 0, 1, 1, 1, 1, 1, 0, 1, 1, 1, 1, 1, 1, 1, 1, 1, 1, 1, 1, 1, 1, 1, 1, 0, 1, 1, 1, 1, 1, 1, 1, 1, 1, 1, 1, 1, 1, 0, 1, 1, 1, 1, 0, 1, 1, 1, 1, 1, 1, 1, 1, 1, 1, 1, 1, 1, 1, 1, 1, 1, 1, 1, 1, 1, 1, 1, 1, 1, 1, 1, 1, 1, 1, 1, 1, 1, 1, 1, 1, 1, 1, 1, 1, 1, 1, 1, 1, 1, 1, 1, 1, 1, 1, 1, 1, 1, 1, 1, 1, 1, 1, 1, 1, 1, 1, 1, 1, 1, 1, 1, 1, 1, 1, 1, 1, 1, 1, 1, 1, 1, 1, 1, 1, 1, 1, 1, 1, 1, 1, 1, 1, 1, 1, 1, 1, 1, 1, 1, 1, 1, 1, 1, 1, 1, 1, 1, 1, 1, 1, 1, 1, 1, 1, 1, 1, 1, 1, 1, 1, 1, 1, 1, 1, 1, 1, 1, 1, 1, 1, 1, 1, 1, 1, 1, 1, 1, 1, 1, 1, 1, 1, 1, 1, 1, 1, 1, 1, 1, 1, 1, 1, 1, 1, 1, 1, 1, 1, 1, 1, 1, 1, 1, 1, 1, 1, 1, 1, 1, 1, 1, 1, 1, 1, 1, 1, 1, 0, 0, 0, 0, 0, 0, 0, 0, 0, 0, 0, 0, 0, 0, 0, 0, 0, 0, 0, 0, 0, 0, 1, 1, 1, 1, 1, 1, 1, 1, 0, 0, 0, 1, 1, 1, 1, 1, 1, 1, 1, 0, 0, 0, 0, 0, 0, 0, 1, 1, 1, 1, 0, 0, 0, 0, 0, 0, 0, 0, 0, 0, 0, 0, 0, 0, 0, 0, 0, 0, 0, 0, 0, 0, 0, 0, 1, 1, 1, 1, 0, 0, 0, 0, 0, 0, 0, 0, 1, 1, 1, 1, 0, 0, 0, 0, 0, 0, 0, 0, 1, 1, 1, 1, 0, 0, 0, 0, 0, 0, 0, 0, 1, 1, 1, 1, 0, 0, 0, 0, 0, 0, 0, 0, 0, 0, 0, 0, 0, 0, 0, 0, 1, 1, 1, 1, 1, 1, 1, 1, 0, 0, 0, 0, 1, 1, 1, 1, 1, 1, 1, 1, 0, 0, 0, 0, 0, 0, 0, 0, 0, 1, 0, 0, 1, 0, 0, 1, 1, 0, 0, 1, 1, 0, 1, 0, 1, 1, 1, 1, 1, 1, 1, 1, 1, 1, 1, 1, 1, 1, 1, 1, 1, 1, 1, 1, 1, 1, 1, 1, 0, 1, 1, 1, 1, 1, 1, 1, 1, 1, 1, 1, 1, 1, 0, 0, 1, 1, 0, 1, 1, 1, 0])
_k = set([(0, 3), (0, 216), (3, 6), (6, 183), (9, 12), (9, 573), (12, 15), (15, 234), (18, 21), (18, 578), (21, 24), (24, 573), (27, 30), (27, 582), (30, 33), (33, 189), (36, 39), (36, 210), (39, 42), (42, 204), (45, 48), (45, 592), (48, 51), (51, 207), (54, 57), (54, 243), (57, 60), (60, 241), (63, 66), (63, 180), (66, 69), (69, 210), (72, 75), (72, 606), (75, 78), (78, 592), (81, 84), (81, 228), (84, 87), (87, 243), (90, 93), (90, 204), (93, 96), (96, 216), (99, 102), (99, 207), (102, 105), (105, 582), (108, 111), (108, 249), (111, 114), (114, 247), (117, 120), (117, 226), (120, 123), (123, 249), (126, 129), (126, 638), (129, 132), (132, 252), (135, 138), (135, 222), (138, 141), (141, 638), (144, 147), (144, 252), (147, 150), (150, 568), (153, 156), (153, 247), (156, 159), (159, 180), (162, 165), (162, 241), (165, 168), (168, 586), (171, 174), (171, 234), (174, 177), (177, 606), (183, 648), (186, 607), (186, 657), (189, 654), (192, 195), (192, 629), (193, 199), (193, 621), (195, 226), (196, 571), (196, 620), (198, 201), (198, 632), (199, 202), (201, 811), (202, 621), (214, 593), (214, 609), (220, 583), (220, 619), (222, 623), (228, 722), (232, 579), (232, 633), (238, 574), (238, 581), (256, 639), (256, 645), (258, 259), (258, 261), (259, 661), (260, 279), (260, 658), (261, 262), (262, 666), (263, 663), (263, 698), (264, 267), (264, 679), (265, 669), (265, 671), (266, 272), (266, 670), (267, 681), (268, 675), (268, 676), (269, 275), (269, 673), (270, 273), (270, 284), (271, 684), (271, 685), (272, 682), (273, 287), (274, 688), (274, 690), (275, 691), (276, 277), (276, 703), (277, 705), (278, 693), (278, 695), (279, 694), (280, 281), (280, 701), (281, 695), (282, 283), (282, 292), (283, 294), (284, 287), (285, 707), (285, 709), (286, 297), (286, 708), (288, 711), (288, 715), (289, 299), (289, 713), (290, 291), (290, 296), (291, 298), (292, 293), (293, 295), (294, 295), (296, 725), (297, 724), (298, 728), (299, 729), (300, 301), (300, 303), (301, 302), (302, 305), (303, 304), (304, 305), (306, 307), (306, 310), (307, 312), (308, 309), (308, 314), (309, 316), (310, 745), (311, 731), (311, 744), (312, 748), (313, 734), (313, 747), (314, 315), (315, 317), (316, 317), (318, 319), (318, 321), (319, 759), (320, 751), (320, 758), (321, 322), (322, 761), (323, 754), (323, 763), (324, 325), (324, 757), (325, 765), (326, 767), (326, 771), (327, 332), (327, 770), (328, 769), (328, 773), (329, 775), (329, 784), (330, 331), (330, 333), (331, 779), (332, 776), (333, 334), (334, 335), (335, 779), (336, 337), (336, 339), (337, 789), (338, 786), (338, 799), (339, 340), (340, 792), (341, 795), (341, 804), (342, 343), (342, 345), (343, 344), (344, 347), (345, 346), (346, 347), (348, 349), (348, 798), (349, 802), (350, 351), (350, 807), (351, 353), (352, 353), (352, 809), (382, 465), (382, 814), (383, 815), (383, 816), (384, 444), (384, 817), (385, 446), (385, 466), (388, 448), (388, 450), (390, 450), (390, 817), (391, 445), (391, 449), (392, 443), (392, 447), (393, 814), (393, 818), (394, 452), (394, 469), (395, 451), (395, 837), (396, 454), (396, 832), (397, 470), (397, 840), (398, 844), (398, 847), (400, 455), (400, 818), (401, 456), (401, 822), (402, 454), (402, 850), (403, 452), (403, 457), (404, 459), (404, 471), (405, 460), (405, 472), (408, 475), (408, 857), (409, 476), (409, 861), (410, 463), (410, 464), (413, 459), (413, 465), (414, 460), (414, 466), (417, 463), (417, 829), (418, 470), (418, 860), (422, 443), (422, 471), (423, 445), (423, 472), (426, 451), (426, 854), (427, 453), (427, 858), (433, 826), (433, 833), (434, 449), (434, 453), (435, 455), (435, 457), (436, 456), (436, 458), (444, 828), (446, 823), (447, 867), (448, 828), (458, 851), (464, 864), (469, 863), (475, 865), (476, 866), (477, 873), (477, 884), (478, 488), (478, 874), (479, 480), (479, 875), (480, 489), (482, 484), (482, 519), (484, 562), (485, 541), (485, 561), (486, 506), (486, 563), (487, 871), (487, 881), (488, 882), (489, 885), (490, 872), (490, 887), (491, 558), (491, 943), (492, 559), (492, 561), (493, 562), (493, 881), (494, 563), (494, 882), (495, 520), (495, 543), (496, 497), (496, 507), (497, 498), (498, 499), (499, 500), (500, 501), (501, 502), (502, 503), (503, 504), (504, 505), (505, 506), (507, 943), (519, 521), (520, 522), (521, 523), (522, 524), (523, 525), (524, 526), (525, 527), (526, 528), (527, 529), (528, 530), (529, 531), (530, 532), (531, 533), (532, 534), (533, 535), (534, 536), (535, 537), (536, 538), (537, 539), (538, 540), (539, 901), (540, 542), (541, 920), (542, 544), (543, 555), (544, 545), (545, 546), (546, 547), (547, 548), (548, 549), (549, 550), (550, 551), (551, 552), (552, 553), (553, 554), (554, 555), (556, 875), (556, 890), (557, 876), (557, 892), (558, 883), (559, 884), (560, 886), (560, 916), (564, 565), (564, 566), (565, 616), (566, 567), (567, 568), (569, 570), (569, 631), (570, 812), (571, 572), (572, 620), (574, 575), (575, 576), (576, 577), (577, 655), (578, 634), (579, 580), (580, 581), (583, 584), (584, 585), (585, 586), (587, 588), (587, 589), (588, 605), (589, 590), (590, 591), (591, 614), (593, 594), (594, 595), (595, 596), (596, 617), (597, 598), (597, 599), (598, 613), (599, 600), (600, 601), (601, 652), (602, 603), (602, 604), (603, 651), (604, 605), (607, 608), (608, 609), (610, 611), (610, 612), (611, 721), (612, 613), (614, 615), (615, 616), (617, 618), (618, 619), (622, 623), (622, 630), (624, 625), (624, 626), (625, 637), (626, 627), (627, 628), (628, 649), (629, 643), (630, 635), (631, 810), (632, 811), (633, 722), (634, 723), (635, 636), (636, 637), (639, 640), (640, 641), (641, 642), (642, 646), (643, 644), (644, 645), (646, 647), (647, 648), (649, 650), (650, 651), (652, 653), (653, 654), (655, 656), (656, 657), (658, 659), (659, 718), (660, 665), (660, 719), (661, 666), (662, 667), (662, 696), (663, 664), (664, 716), (665, 717), (667, 697), (668, 670), (668, 678), (669, 675), (671, 676), (672, 677), (672, 686), (673, 674), (674, 680), (677, 687), (678, 730), (679, 681), (680, 735), (682, 683), (683, 706), (684, 690), (685, 688), (686, 687), (689, 691), (689, 714), (692, 694), (692, 702), (693, 701), (696, 697), (698, 699), (699, 700), (700, 704), (702, 720), (703, 705), (704, 723), (706, 708), (707, 715), (709, 711), (710, 712), (710, 726), (712, 727), (713, 714), (716, 729), (717, 719), (718, 724), (720, 721), (725, 728), (726, 727), (730, 731), (732, 733), (732, 746), (733, 749), (734, 735), (736, 738), (736, 755), (737, 739), (737, 741), (738, 747), (739, 743), (740, 742), (740, 750), (741, 743), (742, 744), (745, 748), (746, 749), (750, 751), (752, 753), (752, 760), (753, 762), (754, 755), (756, 758), (756, 766), (757, 765), (759, 761), (760, 762), (763, 764), (764, 768), (766, 770), (767, 769), (768, 775), (771, 773), (772, 774), (772, 780), (774, 785), (776, 777), (777, 787), (778, 783), (778, 788), (780, 785), (781, 782), (781, 784), (782, 793), (783, 794), (786, 787), (788, 794), (789, 792), (790, 791), (790, 800), (791, 805), (793, 795), (796, 797), (796, 799), (797, 806), (798, 802), (800, 805), (801, 803), (801, 808), (803, 804), (806, 810), (807, 809), (808, 813), (812, 813), (815, 827), (816, 825), (819, 820), (819, 848), (820, 821), (821, 849), (822, 823), (824, 825), (824, 868), (826, 827), (829, 830), (830, 831), (831, 838), (832, 852), (833, 835), (834, 865), (834, 867), (835, 836), (836, 868), (837, 866), (838, 839), (839, 842), (840, 851), (841, 842), (841, 864), (843, 845), (843, 848), (844, 869), (845, 846), (846, 849), (847, 870), (850, 870), (852, 853), (853, 869), (854, 855), (855, 856), (856, 862), (857, 863), (858, 859), (859, 860), (861, 862), (871, 872), (873, 876), (874, 883), (877, 878), (877, 899), (878, 889), (879, 880), (879, 888), (880, 901), (885, 886), (887, 888), (889, 890), (891, 892), (891, 944), (893, 894), (893, 926), (894, 897), (895, 896), (895, 898), (896, 928), (897, 900), (898, 902), (899, 925), (900, 909), (902, 913), (903, 904), (903, 944), (904, 905), (905, 906), (906, 907), (907, 908), (908, 910), (909, 919), (910, 911), (911, 912), (912, 914), (913, 921), (914, 915), (915, 916), (917, 918), (917, 931), (918, 922), (919, 923), (920, 924), (921, 925), (922, 926), (923, 927), (924, 928), (927, 929), (929, 942), (930, 931), (930, 932), (932, 933), (933, 934), (934, 935), (935, 936), (936, 937), (937, 938), (938, 939), (939, 940), (940, 941), (941, 942)])
me_cube.attributes.new('sharp_edge', 'BOOLEAN', 'EDGE').data.foreach_set('value', [ (min(e.vertices), max(e.vertices)) in _k for e in me_cube.edges])
_uv = me_cube.uv_layers.new(name='UVMap')
_uv.uv.foreach_set('vector', [0.9688, 0.9472, 0.9688, 0.9381, 0.9775, 0.9381, 0.9775, 0.9472, 0.1714, 0.02612, 0.178, 0.01899, 0.1851, 0.01312, 0.1932, 0.008663, 0.2022, 0.005125, 0.212, 0.0022, 0.2207, 0.0, 0.2294, 0.00212, 0.2392, 0.004955, 0.2483, 0.00841, 0.2565, 0.0128, 0.2637, 0.0186, 0.2704, 0.02567, 0.2766, 0.03341, 0.2809, 0.04142, 0.2859, 0.05519, 0.289, 0.06949, 0.2914, 0.08461, 0.2928, 0.1008, 0.2928, 0.1184, 0.2918, 0.1371, 0.2902, 0.1567, 0.2882, 0.1767, 0.2865, 0.1967, 0.2848, 0.2167, 0.2832, 0.2367, 0.2816, 0.2569, 0.2885, 0.9918, 0.1713, 0.9514, 0.1647, 0.2574, 0.1627, 0.2373, 0.1607, 0.2173, 0.1586, 0.1973, 0.1565, 0.1773, 0.1542, 0.1573, 0.1522, 0.1378, 0.1508, 0.119, 0.1504, 0.1014, 0.1515, 0.08526, 0.1537, 0.07011, 0.1565, 0.05579, 0.1612, 0.04197, 0.1654, 0.03393, 0.9688, 0.9381, 0.9688, 0.929, 0.9775, 0.929, 0.9775, 0.9381, 0.9867, 0.7872, 0.9867, 0.7672, 0.9954, 0.7672, 0.9954, 0.7872, 0.9954, 0.8742, 0.9954, 0.8883, 0.9867, 0.8883, 0.9867, 0.8742, 0.9954, 0.8742, 0.9867, 0.8742, 0.9867, 0.8593, 0.9954, 0.8593, 0.9954, 0.8883, 0.9954, 0.9018, 0.9867, 0.9018, 0.9867, 0.8883, 0.8274, 0.5032, 0.8274, 0.4411, 0.8361, 0.4411, 0.8361, 0.5032, 0.6879, 0.562, 0.6879, 0.5544, 0.6966, 0.5544, 0.6966, 0.562, 0.6879, 0.562, 0.6966, 0.562, 0.6966, 0.5695, 0.6879, 0.5695, 0.6879, 0.5544, 0.6879, 0.5467, 0.6966, 0.5467, 0.6966, 0.5544, 0.9688, 0.814, 0.9688, 0.795, 0.9775, 0.795, 0.9775, 0.814, 0.9775, 0.8995, 0.9775, 0.9143, 0.9688, 0.9143, 0.9688, 0.8995, 0.9775, 0.8995, 0.9688, 0.8995, 0.9688, 0.8842, 0.9775, 0.8842, 0.9775, 0.9143, 0.9775, 0.929, 0.9688, 0.929, 0.9688, 0.9143, 0.9867, 0.8593, 0.9867, 0.8432, 0.9954, 0.8432, 0.9954, 0.8593, 0.6879, 0.5904, 0.6879, 0.5837, 0.6966, 0.5837, 0.6966, 0.5904, 0.9954, 0.9171, 0.9867, 0.9171, 0.9867, 0.9098, 0.9954, 0.9098, 0.6879, 0.5837, 0.6879, 0.5768, 0.6966, 0.5768, 0.6966, 0.5837, 0.9688, 0.7379, 0.9688, 0.7188, 0.9775, 0.7188, 0.9775, 0.7379, 0.6879, 0.5344, 0.6879, 0.529, 0.6966, 0.529, 0.6966, 0.5344, 0.6879, 0.5344, 0.6966, 0.5344, 0.6966, 0.5404, 0.6879, 0.5404, 0.9688, 0.9695, 0.9688, 0.9632, 0.9775, 0.9632, 0.9775, 0.9695, 0.9688, 0.8842, 0.9688, 0.8681, 0.9775, 0.8681, 0.9775, 0.8842, 0.9954, 2.289e-07, 0.9954, 0.6875, 0.9867, 0.6875, 0.9867, 0.0, 0.9775, 0.7569, 0.9775, 0.776, 0.9688, 0.776, 0.9688, 0.7569, 0.9775, 0.7569, 0.9688, 0.7569, 0.9688, 0.7379, 0.9775, 0.7379, 0.9775, 0.776, 0.9775, 0.795, 0.9688, 0.795, 0.9688, 0.776, 0.6966, 0.5404, 0.6966, 0.5467, 0.6879, 0.5467, 0.6879, 0.5404, 0.9775, 0.8327, 0.9775, 0.8508, 0.9688, 0.8508, 0.9688, 0.8327, 0.9775, 0.8327, 0.9688, 0.8327, 0.9688, 0.814, 0.9775, 0.814, 0.9775, 0.8508, 0.9775, 0.8681, 0.9688, 0.8681, 0.9688, 0.8508, 0.9867, 0.9098, 0.9867, 0.9018, 0.9954, 0.9018, 0.9954, 0.9098, 0.9954, 0.7274, 0.9954, 0.7473, 0.9867, 0.7473, 0.9867, 0.7274, 0.9954, 0.7274, 0.9867, 0.7274, 0.9867, 0.7074, 0.9954, 0.7074, 0.9954, 0.7473, 0.9954, 0.7672, 0.9867, 0.7672, 0.9867, 0.7473, 0.6966, 0.5695, 0.6966, 0.5768, 0.6879, 0.5768, 0.6879, 0.5695, 0.9954, 0.8068, 0.9954, 0.8256, 0.9867, 0.8256, 0.9867, 0.8068, 0.4543, 0.2371, 0.4525, 0.2171, 0.4506, 0.1971, 0.4486, 0.1771, 0.4465, 0.1571, 0.4446, 0.1376, 0.4434, 0.1188, 0.4433, 0.1011, 0.4445, 0.08499, 0.4467, 0.06984, 0.4497, 0.05553, 0.4546, 0.04172, 0.4588, 0.03369, 0.4649, 0.02591, 0.4715, 0.01881, 0.4787, 0.01297, 0.4868, 0.008542, 0.4958, 0.005044, 0.5057, 0.002162, 0.5144, 0.0, 0.523, 0.002162, 0.5329, 0.005043, 0.542, 0.008542, 0.55, 0.01297, 0.5572, 0.01881, 0.5639, 0.02591, 0.57, 0.03369, 0.5742, 0.04172, 0.5791, 0.05553, 0.5821, 0.06984, 0.5844, 0.08499, 0.5856, 0.1011, 0.5855, 0.1188, 0.5843, 0.1375, 0.5825, 0.1571, 0.5804, 0.1771, 0.5784, 0.1971, 0.5766, 0.2171, 0.5748, 0.2371, 0.573, 0.2573, 0.5733, 0.6923, 0.4564, 0.6923, 0.4561, 0.2573, 0.9954, 0.8256, 0.9954, 0.8432, 0.9867, 0.8432, 0.9867, 0.8256, 0.9867, 0.7074, 0.9867, 0.6875, 0.9954, 0.6875, 0.9954, 0.7074, 0.9954, 0.8068, 0.9867, 0.8068, 0.9867, 0.7872, 0.9954, 0.7872, 0.9775, 0.9557, 0.9688, 0.9557, 0.9688, 0.9472, 0.9775, 0.9472, 0.9775, 1.144e-07, 0.9775, 0.7188, 0.9688, 0.7188, 0.9688, 0.0, 0.9775, 0.9632, 0.9775, 0.9557, 0.9821, 0.9551, 0.9821, 0.9624, 0.1127, 0.01368, 0.1204, 0.01986, 0.1173, 0.022, 0.1101, 0.01619, 0.9775, 0.9557, 0.9775, 0.9472, 0.9821, 0.9468, 0.9821, 0.9551, 0.1204, 0.01986, 0.1273, 0.0272, 0.124, 0.02907, 0.1173, 0.022, 0.9775, 0.9472, 0.9775, 0.9381, 0.9821, 0.9378, 0.9821, 0.9468, 0.1273, 0.0272, 0.1338, 0.03528, 0.1302, 0.03681, 0.124, 0.02907, 0.9775, 0.9381, 0.9775, 0.929, 0.9821, 0.9288, 0.9821, 0.9378, 0.1338, 0.03528, 0.1383, 0.0437, 0.1345, 0.04482, 0.1302, 0.03681, 0.5896, 0.5242, 0.7065, 0.4833, 0.7106, 0.4853, 0.5856, 0.529, 0.8825, 0.4589, 0.8825, 0.3984, 0.8871, 0.397, 0.8871, 0.4591, 0.4339, 0.1805, 0.436, 0.1605, 0.4401, 0.1607, 0.438, 0.1807, 1.0, 0.7672, 1.0, 0.7871, 0.9954, 0.7872, 0.9954, 0.7672, 0.436, 0.1605, 0.4379, 0.1409, 0.4419, 0.1411, 0.4401, 0.1607, 1.0, 0.7871, 1.0, 0.8067, 0.9954, 0.8068, 0.9954, 0.7872, 0.4379, 0.1409, 0.439, 0.1221, 0.4431, 0.1222, 0.4419, 0.1411, 1.0, 0.8067, 1.0, 0.8255, 0.9954, 0.8256, 0.9954, 0.8068, 0.439, 0.1221, 0.4392, 0.1045, 0.4433, 0.1044, 0.4431, 0.1222, 1.0, 0.8255, 1.0, 0.843, 0.9954, 0.8432, 0.9954, 0.8256, 0.4266, 0.2607, 0.4283, 0.2405, 0.4324, 0.2407, 0.4306, 0.2607, 1.0, 0.6873, 1.0, 0.7073, 0.9954, 0.7074, 0.9954, 0.6875, 0.4283, 0.2405, 0.4301, 0.2205, 0.4342, 0.2207, 0.4324, 0.2407, 1.0, 0.7073, 1.0, 0.7273, 0.9954, 0.7274, 0.9954, 0.7074, 0.4301, 0.2205, 0.432, 0.2005, 0.436, 0.2007, 0.4342, 0.2207, 1.0, 0.7273, 1.0, 0.7472, 0.9954, 0.7473, 0.9954, 0.7274, 0.432, 0.2005, 0.4339, 0.1805, 0.438, 0.1807, 0.436, 0.2007, 1.0, 0.7472, 1.0, 0.7672, 0.9954, 0.7672, 0.9954, 0.7473, 0.3323, 0.01635, 0.3251, 0.02219, 0.322, 0.02008, 0.3297, 0.01387, 0.9642, 0.9624, 0.9642, 0.9551, 0.9688, 0.9557, 0.9688, 0.9632, 0.3251, 0.02219, 0.3185, 0.02929, 0.3151, 0.02746, 0.322, 0.02008, 0.9642, 0.9551, 0.9642, 0.9468, 0.9688, 0.9472, 0.9688, 0.9557, 0.3185, 0.02929, 0.3124, 0.03707, 0.3088, 0.03557, 0.3151, 0.02746, 0.9642, 0.9468, 0.9642, 0.9378, 0.9688, 0.9381, 0.9688, 0.9472, 0.3124, 0.03707, 0.3081, 0.04511, 0.3044, 0.04402, 0.3088, 0.03557, 0.9642, 0.9378, 0.9642, 0.9288, 0.9688, 0.929, 0.9688, 0.9381, 0.6966, 0.5768, 0.6966, 0.5695, 0.7012, 0.5692, 0.7012, 0.5763, 0.03605, 0.01404, 0.04467, 0.009257, 0.04675, 0.01206, 0.0387, 0.01652, 0.6966, 0.5695, 0.6966, 0.562, 0.7012, 0.5619, 0.7012, 0.5692, 0.04467, 0.009257, 0.05416, 0.005541, 0.05579, 0.008524, 0.04675, 0.01206, 0.6966, 0.562, 0.6966, 0.5544, 0.7012, 0.5544, 0.7012, 0.5619, 0.05416, 0.005541, 0.06427, 0.002533, 0.06561, 0.005599, 0.05579, 0.008524, 0.6966, 0.5544, 0.6966, 0.5467, 0.7012, 0.5471, 0.7012, 0.5544, 0.06427, 0.002533, 0.07423, 0.0, 0.07427, 0.003398, 0.06561, 0.005599, 0.4036, 0.01635, 0.3955, 0.01192, 0.3976, 0.009126, 0.4063, 0.01387, 0.6833, 0.5763, 0.6833, 0.5692, 0.6879, 0.5695, 0.6879, 0.5768, 0.3955, 0.01192, 0.3865, 0.008425, 0.3881, 0.005452, 0.3976, 0.009126, 0.6833, 0.5692, 0.6833, 0.5619, 0.6879, 0.562, 0.6879, 0.5695, 0.3865, 0.008425, 0.3766, 0.005544, 0.3779, 0.002488, 0.3881, 0.005452, 0.6833, 0.5619, 0.6833, 0.5544, 0.6879, 0.5544, 0.6879, 0.562, 0.3766, 0.005544, 0.3679, 0.003382, 0.368, 0.0, 0.3779, 0.002488, 0.6833, 0.5544, 0.6833, 0.5471, 0.6879, 0.5467, 0.6879, 0.5544, 0.9688, 0.795, 0.9688, 0.814, 0.9642, 0.8144, 0.9642, 0.7954, 0.2982, 0.1807, 0.2961, 0.1607, 0.3001, 0.1605, 0.3022, 0.1805, 0.9688, 0.814, 0.9688, 0.8327, 0.9642, 0.8331, 0.9642, 0.8144, 0.2961, 0.1607, 0.2942, 0.1411, 0.2982, 0.141, 0.3001, 0.1605, 0.9688, 0.8327, 0.9688, 0.8508, 0.9642, 0.8512, 0.9642, 0.8331, 0.2942, 0.1411, 0.293, 0.1222, 0.297, 0.1221, 0.2982, 0.141, 0.9688, 0.8508, 0.9688, 0.8681, 0.9642, 0.8684, 0.9642, 0.8512, 0.293, 0.1222, 0.2928, 0.1044, 0.2968, 0.1045, 0.297, 0.1221, 0.9867, 0.9018, 0.9867, 0.9098, 0.9821, 0.909, 0.9821, 0.9012, 0.01101, 0.04428, 0.01537, 0.03582, 0.01898, 0.03732, 0.01484, 0.04537, 0.9867, 0.9098, 0.9867, 0.9171, 0.9821, 0.9163, 0.9821, 0.909, 0.01537, 0.03582, 0.02165, 0.02769, 0.02501, 0.02952, 0.01898, 0.03732, 0.6966, 0.5904, 0.6966, 0.5837, 0.7012, 0.5831, 0.7012, 0.5897, 0.02165, 0.02769, 0.02848, 0.02028, 0.03159, 0.02239, 0.02501, 0.02952, 0.6966, 0.5837, 0.6966, 0.5768, 0.7012, 0.5763, 0.7012, 0.5831, 0.02848, 0.02028, 0.03605, 0.01404, 0.0387, 0.01652, 0.03159, 0.02239, 0.4278, 0.04511, 0.4236, 0.03707, 0.4272, 0.03557, 0.4316, 0.04402, 1.0, 0.9012, 1.0, 0.909, 0.9954, 0.9098, 0.9954, 0.9018, 0.4236, 0.03707, 0.4174, 0.02929, 0.4208, 0.02746, 0.4272, 0.03557, 1.0, 0.909, 1.0, 0.9163, 0.9954, 0.9171, 0.9954, 0.9098, 0.4174, 0.02929, 0.4108, 0.02219, 0.4139, 0.02008, 0.4208, 0.02746, 0.6833, 0.5897, 0.6833, 0.5831, 0.6879, 0.5837, 0.6879, 0.5904, 0.4108, 0.02219, 0.4036, 0.01635, 0.4063, 0.01387, 0.4139, 0.02008, 0.6833, 0.5831, 0.6833, 0.5763, 0.6879, 0.5768, 0.6879, 0.5837, 0.9688, 0.7188, 0.9688, 0.7379, 0.9642, 0.7382, 0.9642, 0.7191, 0.3057, 0.2607, 0.3039, 0.2407, 0.3079, 0.2405, 0.3097, 0.2607, 0.9688, 0.7379, 0.9688, 0.7569, 0.9642, 0.7573, 0.9642, 0.7382, 0.3039, 0.2407, 0.3021, 0.2207, 0.3061, 0.2205, 0.3079, 0.2405, 0.9688, 0.7569, 0.9688, 0.776, 0.9642, 0.7764, 0.9642, 0.7573, 0.3021, 0.2207, 0.3002, 0.2007, 0.3042, 0.2005, 0.3061, 0.2205, 0.9688, 0.776, 0.9688, 0.795, 0.9642, 0.7954, 0.9642, 0.7764, 0.3002, 0.2007, 0.2982, 0.1807, 0.3022, 0.1805, 0.3042, 0.2005, 0.6966, 0.5467, 0.6966, 0.5404, 0.7012, 0.5411, 0.7012, 0.5471, 0.07423, 0.0, 0.08424, 0.002441, 0.08296, 0.005519, 0.07427, 0.003398, 0.6966, 0.5404, 0.6966, 0.5344, 0.7012, 0.5352, 0.7012, 0.5411, 0.08424, 0.002441, 0.0944, 0.005356, 0.09284, 0.008353, 0.08296, 0.005519, 0.6966, 0.5344, 0.6966, 0.529, 0.7012, 0.5299, 0.7012, 0.5352, 0.0944, 0.005356, 0.104, 0.008984, 0.1019, 0.01181, 0.09284, 0.008353, 0.9775, 0.9695, 0.9775, 0.9632, 0.9821, 0.9624, 0.9821, 0.9685, 0.104, 0.008984, 0.1127, 0.01368, 0.1101, 0.01619, 0.1019, 0.01181, 0.3679, 0.003382, 0.3593, 0.005544, 0.358, 0.002488, 0.368, 0.0, 0.6833, 0.5471, 0.6833, 0.5411, 0.6879, 0.5404, 0.6879, 0.5467, 0.3593, 0.005544, 0.3494, 0.008425, 0.3478, 0.005452, 0.358, 0.002488, 0.6833, 0.5411, 0.6833, 0.5352, 0.6879, 0.5344, 0.6879, 0.5404, 0.3494, 0.008425, 0.3403, 0.01192, 0.3383, 0.009127, 0.3478, 0.005452, 0.6833, 0.5352, 0.6833, 0.5299, 0.6879, 0.529, 0.6879, 0.5344, 0.3403, 0.01192, 0.3323, 0.01635, 0.3297, 0.01387, 0.3383, 0.009127, 0.9642, 0.9685, 0.9642, 0.9624, 0.9688, 0.9632, 0.9688, 0.9695, 0.8917, 0.397, 0.8917, 0.4591, 0.8871, 0.4577, 0.8871, 0.3972, 0.1462, 1.0, 0.02084, 0.9568, 0.02486, 0.9548, 0.1421, 0.9952, 0.9867, 0.7672, 0.9867, 0.7872, 0.9821, 0.7871, 0.9821, 0.7672, 0.006046, 0.1809, 0.003753, 0.1609, 0.007776, 0.1607, 0.01007, 0.1807, 0.9867, 0.7872, 0.9867, 0.8068, 0.9821, 0.8067, 0.9821, 0.7871, 0.003753, 0.1609, 0.00172, 0.1413, 0.00575, 0.1412, 0.007776, 0.1607, 0.9867, 0.8068, 0.9867, 0.8256, 0.9821, 0.8255, 0.9821, 0.8067, 0.00172, 0.1413, 0.000338, 0.1225, 0.004373, 0.1224, 0.00575, 0.1412, 0.9867, 0.8256, 0.9867, 0.8432, 0.9821, 0.843, 0.9821, 0.8255, 0.000338, 0.1225, 0.0, 0.1047, 0.004038, 0.1048, 0.004373, 0.1224, 0.1421, 0.9952, 0.1352, 0.2603, 0.1392, 0.2603, 0.1462, 1.0, 0.9821, 0.002253, 0.9821, 0.7191, 0.9775, 0.7188, 0.9775, 1.144e-07, 0.9867, 0.0, 0.9867, 0.6875, 0.9821, 0.6873, 0.9821, 0.0006481, 0.02084, 0.9568, 0.01423, 0.2609, 0.01827, 0.2608, 0.02486, 0.9548, 0.9688, 0.0, 0.9688, 0.7188, 0.9642, 0.7191, 0.9642, 0.2979, 0.9666, 0.2978, 0.9666, 0.2905, 0.9642, 0.2907, 0.9642, 0.2689, 0.9666, 0.2687, 0.9666, 0.2615, 0.9642, 0.2616, 0.9642, 0.2398, 0.9666, 0.2397, 0.9666, 0.2324, 0.9642, 0.2326, 0.9642, 0.2108, 0.9666, 0.2107, 0.9666, 0.2034, 0.9642, 0.2035, 0.9642, 0.1818, 0.9666, 0.1816, 0.9666, 0.1744, 0.9642, 0.1745, 0.9642, 0.1527, 0.9666, 0.1526, 0.9666, 0.1453, 0.9642, 0.1455, 0.9642, 0.1237, 0.9666, 0.1235, 0.9666, 0.1163, 0.9642, 0.1164, 0.9642, 0.09466, 0.9666, 0.09451, 0.9666, 0.08725, 0.9642, 0.0874, 0.9642, 0.002253, 0.5856, 0.529, 0.5856, 0.4411, 0.5896, 0.4412, 0.5896, 0.5242, 0.7065, 0.4833, 0.7065, 0.4412, 0.7106, 0.4412, 0.7106, 0.4853, 1.0, 0.0006487, 1.0, 0.04415, 0.9976, 0.04425, 0.9976, 0.05164, 1.0, 0.05154, 1.0, 0.07371, 0.9976, 0.07382, 0.9976, 0.08121, 1.0, 0.0811, 1.0, 0.1033, 0.9976, 0.1034, 0.9976, 0.1108, 1.0, 0.1107, 1.0, 0.1328, 0.9976, 0.1329, 0.9976, 0.1403, 1.0, 0.1402, 1.0, 0.1624, 0.9976, 0.1625, 0.9976, 0.1699, 1.0, 0.1698, 1.0, 0.192, 0.9976, 0.1921, 0.9976, 0.1995, 1.0, 0.1994, 1.0, 0.2215, 0.9976, 0.2216, 0.9976, 0.229, 1.0, 0.2289, 1.0, 0.2511, 0.9976, 0.2512, 0.9976, 0.2586, 1.0, 0.2585, 1.0, 0.6873, 0.9954, 0.6875, 0.9954, 2.289e-07, 0.9867, 0.6875, 0.9867, 0.7074, 0.9821, 0.7073, 0.9821, 0.6873, 0.01423, 0.2609, 0.01226, 0.2408, 0.01629, 0.2407, 0.01827, 0.2608, 0.9867, 0.7074, 0.9867, 0.7274, 0.9821, 0.7273, 0.9821, 0.7073, 0.01226, 0.2408, 0.01027, 0.2209, 0.01429, 0.2207, 0.01629, 0.2407, 0.9867, 0.7274, 0.9867, 0.7473, 0.9821, 0.7472, 0.9821, 0.7273, 0.01027, 0.2209, 0.008208, 0.2009, 0.01223, 0.2007, 0.01429, 0.2207, 0.9867, 0.7473, 0.9867, 0.7672, 0.9821, 0.7672, 0.9821, 0.7472, 0.008208, 0.2009, 0.006046, 0.1809, 0.01007, 0.1807, 0.01223, 0.2007, 0.1418, 0.1801, 0.1437, 0.1601, 0.1478, 0.1603, 0.1458, 0.1803, 0.9821, 0.7954, 0.9821, 0.8144, 0.9775, 0.814, 0.9775, 0.795, 0.1437, 0.1601, 0.1454, 0.1405, 0.1494, 0.1406, 0.1478, 0.1603, 0.9821, 0.8144, 0.9821, 0.8331, 0.9775, 0.8327, 0.9775, 0.814, 0.1454, 0.1405, 0.1464, 0.1218, 0.1504, 0.1218, 0.1494, 0.1406, 0.9821, 0.8331, 0.9821, 0.8512, 0.9775, 0.8508, 0.9775, 0.8327, 0.1464, 0.1218, 0.1464, 0.1042, 0.1504, 0.104, 0.1504, 0.1218, 0.9821, 0.8512, 0.9821, 0.8684, 0.9775, 0.8681, 0.9775, 0.8508, 0.1352, 0.2603, 0.1367, 0.2401, 0.1408, 0.2403, 0.1392, 0.2603, 0.9821, 0.7191, 0.9821, 0.7382, 0.9775, 0.7379, 0.9775, 0.7188, 0.1367, 0.2401, 0.1384, 0.2201, 0.1424, 0.2203, 0.1408, 0.2403, 0.9821, 0.7382, 0.9821, 0.7573, 0.9775, 0.7569, 0.9775, 0.7379, 0.1384, 0.2201, 0.14, 0.2001, 0.1441, 0.2003, 0.1424, 0.2203, 0.9821, 0.7573, 0.9821, 0.7764, 0.9775, 0.776, 0.9775, 0.7569, 0.14, 0.2001, 0.1418, 0.1801, 0.1458, 0.1803, 0.1441, 0.2003, 0.9821, 0.7764, 0.9821, 0.7954, 0.9775, 0.795, 0.9775, 0.776, 0.1464, 0.1042, 0.145, 0.08801, 0.149, 0.08764, 0.1504, 0.104, 0.9821, 0.8684, 0.9821, 0.8844, 0.9775, 0.8842, 0.9775, 0.8681, 0.145, 0.08801, 0.1426, 0.07289, 0.1466, 0.07236, 0.149, 0.08764, 0.9821, 0.8844, 0.9821, 0.8996, 0.9775, 0.8995, 0.9775, 0.8842, 0.1426, 0.07289, 0.1395, 0.05859, 0.1434, 0.05782, 0.1466, 0.07236, 0.9821, 0.8996, 0.9821, 0.9143, 0.9775, 0.9143, 0.9775, 0.8995, 0.1395, 0.05859, 0.1345, 0.04482, 0.1383, 0.0437, 0.1434, 0.05782, 0.9821, 0.9143, 0.9821, 0.9288, 0.9775, 0.929, 0.9775, 0.9143, 0.9867, 0.8432, 0.9867, 0.8593, 0.9821, 0.859, 0.9821, 0.843, 0.0, 0.1047, 0.001092, 0.08832, 0.005117, 0.08865, 0.004038, 0.1048, 0.9867, 0.8593, 0.9867, 0.8742, 0.9821, 0.8738, 0.9821, 0.859, 0.001092, 0.08832, 0.003259, 0.07302, 0.007261, 0.07351, 0.005117, 0.08865, 0.9867, 0.8742, 0.9867, 0.8883, 0.9821, 0.8878, 0.9821, 0.8738, 0.003259, 0.07302, 0.006134, 0.05845, 0.01009, 0.05919, 0.007261, 0.07351, 0.9867, 0.8883, 0.9867, 0.9018, 0.9821, 0.9012, 0.9821, 0.8878, 0.006134, 0.05845, 0.01101, 0.04428, 0.01484, 0.04537, 0.01009, 0.05919, 0.9688, 0.8681, 0.9688, 0.8842, 0.9642, 0.8844, 0.9642, 0.8684, 0.2928, 0.1044, 0.2941, 0.08804, 0.298, 0.08837, 0.2968, 0.1045, 0.9688, 0.8842, 0.9688, 0.8995, 0.9642, 0.8996, 0.9642, 0.8844, 0.2941, 0.08804, 0.2964, 0.07273, 0.3003, 0.07323, 0.298, 0.08837, 0.9688, 0.8995, 0.9688, 0.9143, 0.9642, 0.9143, 0.9642, 0.8996, 0.2964, 0.07273, 0.2994, 0.05818, 0.3033, 0.05891, 0.3003, 0.07323, 0.9688, 0.9143, 0.9688, 0.929, 0.9642, 0.9288, 0.9642, 0.9143, 0.2994, 0.05818, 0.3044, 0.04402, 0.3081, 0.04511, 0.3033, 0.05891, 0.4392, 0.1045, 0.4379, 0.08837, 0.442, 0.08804, 0.4433, 0.1044, 1.0, 0.843, 1.0, 0.859, 0.9954, 0.8593, 0.9954, 0.8432, 0.4379, 0.08837, 0.4356, 0.07323, 0.4397, 0.07273, 0.442, 0.08804, 1.0, 0.859, 1.0, 0.8738, 0.9954, 0.8742, 0.9954, 0.8593, 0.4356, 0.07323, 0.4327, 0.05891, 0.4366, 0.05818, 0.4397, 0.07273, 1.0, 0.8738, 1.0, 0.8878, 0.9954, 0.8883, 0.9954, 0.8742, 0.4327, 0.05891, 0.4278, 0.04511, 0.4316, 0.04402, 0.4366, 0.05818, 1.0, 0.8878, 1.0, 0.9012, 0.9954, 0.9018, 0.9954, 0.8883, 0.9775, 0.9557, 0.9775, 0.9632, 0.9688, 0.9632, 0.9688, 0.9557, 0.8651, 0.4974, 0.8651, 0.5815, 0.8626, 0.5809, 0.8607, 0.5782, 0.8607, 0.5007, 0.8626, 0.498, 0.899, 0.5616, 0.899, 0.4741, 0.9099, 0.4741, 0.9099, 0.5616, 0.9325, 0.2356, 0.9325, 0.3231, 0.9216, 0.3231, 0.9216, 0.2356, 0.9325, 0.4746, 0.9325, 0.395, 0.9349, 0.3955, 0.9368, 0.398, 0.9368, 0.4715, 0.9349, 0.4741, 0.8968, 0.5548, 0.8968, 0.6345, 0.8944, 0.6339, 0.8925, 0.6314, 0.8925, 0.5579, 0.8944, 0.5553, 0.8825, 0.397, 0.8825, 0.3163, 0.9151, 0.3163, 0.9151, 0.397, 0.6182, 0.529, 0.6182, 0.6097, 0.5856, 0.6098, 0.5856, 0.529, 0.8381, 0.5241, 0.8381, 0.6048, 0.8055, 0.6049, 0.8055, 0.5242, 0.6507, 0.6098, 0.6507, 0.529, 0.6833, 0.529, 0.6833, 0.6097, 0.9151, 0.2356, 0.9151, 0.3163, 0.8825, 0.3163, 0.8825, 0.2356, 0.6507, 0.529, 0.6507, 0.6097, 0.6182, 0.6098, 0.6182, 0.529, 0.8664, 0.5548, 0.8664, 0.4741, 0.899, 0.4741, 0.899, 0.5548, 0.8274, 0.5241, 0.7106, 0.5241, 0.7106, 0.4821, 0.8274, 0.4411, 0.899, 0.6491, 0.899, 0.5616, 0.9099, 0.5616, 0.9099, 0.6491, 0.9142, 0.4741, 0.9142, 0.5582, 0.9118, 0.5576, 0.9099, 0.5549, 0.9099, 0.4773, 0.9118, 0.4747, 0.9216, 0.5856, 0.9216, 0.4981, 0.9325, 0.4981, 0.9325, 0.5856, 0.7099, 0.529, 0.7099, 0.6131, 0.7075, 0.6125, 0.7056, 0.6099, 0.7056, 0.5323, 0.7075, 0.5296, 0.9368, 0.5543, 0.9368, 0.634, 0.9344, 0.6334, 0.9325, 0.6309, 0.9325, 0.5574, 0.9344, 0.5549, 0.8651, 0.4133, 0.8651, 0.4974, 0.8626, 0.4968, 0.8607, 0.4941, 0.8607, 0.4166, 0.8626, 0.4139, 0.9368, 0.3153, 0.9368, 0.395, 0.9344, 0.3944, 0.9325, 0.3919, 0.9325, 0.3184, 0.9344, 0.3158, 0.8773, 0.6423, 0.8773, 0.5548, 0.8881, 0.5548, 0.8881, 0.6423, 0.9325, 0.5543, 0.9325, 0.4746, 0.9349, 0.4752, 0.9368, 0.4777, 0.9368, 0.5512, 0.9349, 0.5538, 0.8958, 0.4646, 0.8917, 0.4646, 0.8917, 0.4421, 0.8958, 0.4421, 0.6874, 0.6241, 0.6833, 0.6241, 0.6833, 0.6016, 0.6874, 0.6016, 0.8999, 0.442, 0.8958, 0.4421, 0.8958, 0.4196, 0.8999, 0.4196, 0.8958, 0.4195, 0.8917, 0.4196, 0.8917, 0.3971, 0.8958, 0.397, 0.8917, 0.4196, 0.8958, 0.4196, 0.8958, 0.442, 0.8917, 0.4421, 0.8958, 0.3971, 0.8999, 0.397, 0.8999, 0.4195, 0.8958, 0.4196, 0.8999, 0.4646, 0.8958, 0.4646, 0.8958, 0.4421, 0.8999, 0.4421, 0.431, 0.6956, 0.4269, 0.6957, 0.4266, 0.2607, 0.4306, 0.2607, 0.8447, 0.4409, 0.8447, 0.525, 0.8423, 0.5244, 0.8404, 0.5217, 0.8404, 0.4441, 0.8423, 0.4415, 0.9142, 0.5582, 0.9142, 0.6378, 0.9118, 0.6373, 0.9099, 0.6347, 0.9099, 0.5612, 0.9118, 0.5587, 0.7056, 0.529, 0.7056, 0.6131, 0.7031, 0.6125, 0.7012, 0.6099, 0.7012, 0.5323, 0.7031, 0.5296, 0.6914, 0.6241, 0.6874, 0.6241, 0.6874, 0.6016, 0.6914, 0.6016, 0.6954, 0.6241, 0.6914, 0.6241, 0.6914, 0.6016, 0.6954, 0.6016, 0.6994, 0.6241, 0.6954, 0.6241, 0.6954, 0.6016, 0.6994, 0.6016, 0.9039, 0.4196, 0.8999, 0.4195, 0.8999, 0.397, 0.9039, 0.3971, 0.9039, 0.4421, 0.8999, 0.4421, 0.8999, 0.4196, 0.9039, 0.4196, 0.8487, 0.6245, 0.8447, 0.6245, 0.8447, 0.602, 0.8487, 0.602, 0.9039, 0.4646, 0.8999, 0.4646, 0.8999, 0.4421, 0.9039, 0.4421, 0.31, 0.6957, 0.306, 0.6956, 0.3057, 0.2607, 0.3097, 0.2607, 0.9216, 0.4981, 0.9216, 0.4106, 0.9325, 0.4106, 0.9325, 0.4981, 0.8925, 0.5548, 0.8925, 0.6389, 0.8901, 0.6383, 0.8881, 0.6356, 0.8881, 0.5581, 0.8901, 0.5554, 0.8773, 0.5548, 0.8773, 0.6423, 0.8664, 0.6423, 0.8664, 0.5548, 0.9216, 0.4106, 0.9216, 0.3231, 0.9325, 0.3231, 0.9325, 0.4106, 0.8447, 0.525, 0.8447, 0.609, 0.8423, 0.6085, 0.8404, 0.6058, 0.8404, 0.5282, 0.8423, 0.5255, 0.9194, 0.5695, 0.9194, 0.6492, 0.917, 0.6486, 0.9151, 0.6461, 0.9151, 0.5726, 0.917, 0.5701, 0.9368, 0.2356, 0.9368, 0.3153, 0.9344, 0.3147, 0.9325, 0.3122, 0.9325, 0.2387, 0.9344, 0.2362, 0.6336, 0.3807, 0.6453, 0.378, 0.6452, 0.4304, 0.6336, 0.4357, 0.6336, 0.3807, 0.6336, 0.4357, 0.6219, 0.4411, 0.6219, 0.3834, 0.6336, 0.3807, 0.6219, 0.3834, 0.6219, 0.3257, 0.6336, 0.3035, 0.6336, 0.3807, 0.6336, 0.3035, 0.6453, 0.3001, 0.6453, 0.378, 0.8391, 0.5742, 0.8387, 0.5742, 0.8384, 0.5549, 0.839, 0.5549, 0.8391, 0.5742, 0.839, 0.5549, 0.8396, 0.5549, 0.8396, 0.5742, 0.8391, 0.5742, 0.8396, 0.5742, 0.8396, 0.5768, 0.8393, 0.5768, 0.8391, 0.5742, 0.8393, 0.5768, 0.839, 0.5768, 0.8387, 0.5742, 0.9183, 0.5344, 0.9216, 0.5344, 0.9216, 0.5695, 0.9183, 0.5695, 0.9183, 0.5344, 0.9183, 0.5695, 0.9151, 0.5695, 0.9151, 0.5344, 0.9183, 0.5344, 0.9151, 0.5344, 0.9156, 0.4751, 0.9186, 0.4751, 0.9183, 0.5344, 0.9186, 0.4751, 0.9216, 0.4751, 0.9216, 0.5344, 0.839, 0.498, 0.8396, 0.498, 0.8396, 0.5549, 0.839, 0.5549, 0.839, 0.498, 0.839, 0.5549, 0.8384, 0.5549, 0.8384, 0.498, 0.839, 0.498, 0.8384, 0.498, 0.8384, 0.4411, 0.839, 0.4411, 0.839, 0.498, 0.839, 0.4411, 0.8396, 0.4411, 0.8396, 0.498, 0.8331, 0.07641, 0.8214, 0.07374, 0.8214, 0.03212, 0.8331, 0.03748, 0.8331, 0.07641, 0.8331, 0.03748, 0.8447, 0.04283, 0.8447, 0.07909, 0.8331, 0.07641, 0.8447, 0.07909, 0.8447, 0.1403, 0.8331, 0.1413, 0.8331, 0.07641, 0.8331, 0.1413, 0.8214, 0.1423, 0.8214, 0.07374, 0.8398, 0.4839, 0.8396, 0.4839, 0.8396, 0.4634, 0.8398, 0.4634, 0.8398, 0.4839, 0.8398, 0.4634, 0.8401, 0.4634, 0.8401, 0.4839, 0.8398, 0.4839, 0.8401, 0.4839, 0.8401, 0.5189, 0.8398, 0.5189, 0.8398, 0.4839, 0.8398, 0.5189, 0.8396, 0.5189, 0.8396, 0.4839, 0.8292, 0.2581, 0.8137, 0.2647, 0.8214, 0.1423, 0.8331, 0.1413, 0.8292, 0.2581, 0.8331, 0.1413, 0.8447, 0.1403, 0.8447, 0.2514, 0.8292, 0.2581, 0.8447, 0.2514, 0.8447, 0.3874, 0.8292, 0.4008, 0.8292, 0.2581, 0.8292, 0.4008, 0.8137, 0.4141, 0.8137, 0.2647, 0.6123, 0.1821, 0.6259, 0.171, 0.6453, 0.3001, 0.6336, 0.3035, 0.6123, 0.1821, 0.6336, 0.3035, 0.6219, 0.3257, 0.6012, 0.1985, 0.6123, 0.1821, 0.6012, 0.1985, 0.5955, 0.07197, 0.6123, 0.03854, 0.6123, 0.1821, 0.6123, 0.03854, 0.6259, 0.01932, 0.6259, 0.171, 0.9194, 0.3674, 0.9216, 0.3674, 0.9216, 0.4751, 0.9186, 0.4751, 0.9194, 0.3674, 0.9186, 0.4751, 0.9156, 0.4751, 0.9172, 0.3674, 0.9194, 0.3674, 0.9172, 0.3674, 0.9193, 0.2356, 0.9205, 0.2356, 0.9194, 0.3674, 0.9205, 0.2356, 0.9216, 0.2356, 0.9216, 0.3674, 0.9148, 0.5664, 0.9151, 0.5664, 0.9151, 0.6418, 0.9148, 0.6418, 0.9148, 0.5664, 0.9148, 0.6418, 0.9145, 0.6418, 0.9145, 0.5664, 0.9148, 0.5664, 0.9145, 0.5664, 0.9145, 0.498, 0.9148, 0.498, 0.9148, 0.5664, 0.9148, 0.498, 0.9151, 0.498, 0.9151, 0.5664, 0.5951, 0.2196, 0.5856, 0.1166, 0.5955, 0.07197, 0.6012, 0.1985, 0.5951, 0.2196, 0.6012, 0.1985, 0.6219, 0.3257, 0.5951, 0.3204, 0.5951, 0.2196, 0.5951, 0.3204, 0.5915, 0.3197, 0.5915, 0.2433, 0.5951, 0.2196, 0.5915, 0.2433, 0.5867, 0.1734, 0.5856, 0.1166, 0.9148, 0.4422, 0.9145, 0.4422, 0.9145, 0.397, 0.9148, 0.397, 0.9148, 0.4422, 0.9148, 0.397, 0.9151, 0.397, 0.9151, 0.4422, 0.9148, 0.4422, 0.9151, 0.4422, 0.9151, 0.498, 0.9148, 0.498, 0.9148, 0.4422, 0.9148, 0.498, 0.9145, 0.498, 0.9145, 0.4422, 0.7247, 0.2213, 0.7247, 0.1206, 0.7515, 0.1154, 0.7308, 0.2425, 0.7247, 0.2213, 0.7308, 0.2425, 0.7251, 0.3689, 0.7152, 0.3243, 0.7247, 0.2213, 0.7152, 0.3243, 0.7163, 0.2676, 0.7211, 0.1977, 0.7247, 0.2213, 0.7211, 0.1977, 0.7211, 0.1213, 0.7247, 0.1206, 0.6686, 0.1695, 0.6841, 0.1762, 0.6919, 0.2987, 0.6802, 0.2977, 0.6686, 0.1695, 0.6802, 0.2977, 0.6686, 0.2972, 0.6531, 0.1651, 0.6686, 0.1695, 0.6531, 0.1651, 0.6531, 0.0, 0.6686, 0.01337, 0.6686, 0.1695, 0.6686, 0.01337, 0.6841, 0.02675, 0.6841, 0.1762, 0.8379, 0.4564, 0.8384, 0.4564, 0.8384, 0.4717, 0.8376, 0.4717, 0.8379, 0.4564, 0.8376, 0.4717, 0.8368, 0.4717, 0.8373, 0.4564, 0.8379, 0.4564, 0.8373, 0.4564, 0.8378, 0.4411, 0.8381, 0.4411, 0.8379, 0.4564, 0.8381, 0.4411, 0.8384, 0.4411, 0.8384, 0.4564, 0.7865, 0.06571, 0.7748, 0.06303, 0.7748, 0.01071, 0.7865, 0.01606, 0.7865, 0.06571, 0.7865, 0.01606, 0.7981, 0.02142, 0.7981, 0.06838, 0.7865, 0.06571, 0.7981, 0.06838, 0.7981, 0.1437, 0.7865, 0.143, 0.7865, 0.06571, 0.7865, 0.143, 0.7748, 0.1409, 0.7748, 0.06303, 0.6802, 0.3699, 0.6919, 0.3672, 0.6919, 0.4089, 0.6802, 0.4142, 0.6802, 0.3699, 0.6802, 0.4142, 0.6686, 0.4196, 0.6686, 0.3726, 0.6802, 0.3699, 0.6686, 0.3726, 0.6686, 0.2972, 0.6802, 0.2977, 0.6802, 0.3699, 0.6802, 0.2977, 0.6919, 0.2987, 0.6919, 0.3672, 0.7632, 0.06035, 0.7515, 0.05768, 0.7515, 0.0, 0.7632, 0.005354, 0.7632, 0.06035, 0.7632, 0.005354, 0.7748, 0.01071, 0.7748, 0.06303, 0.7632, 0.06035, 0.7748, 0.06303, 0.7748, 0.1409, 0.7632, 0.1375, 0.7632, 0.06035, 0.7632, 0.1375, 0.7515, 0.1154, 0.7515, 0.05768, 0.769, 0.2754, 0.7554, 0.27, 0.7748, 0.1409, 0.7865, 0.143, 0.769, 0.2754, 0.7865, 0.143, 0.7981, 0.1437, 0.7826, 0.2758, 0.769, 0.2754, 0.7826, 0.2758, 0.7826, 0.4409, 0.769, 0.4325, 0.769, 0.2754, 0.769, 0.4325, 0.7554, 0.4216, 0.7554, 0.27, 0.7418, 0.2589, 0.7308, 0.2425, 0.7515, 0.1154, 0.7632, 0.1375, 0.7418, 0.2589, 0.7632, 0.1375, 0.7748, 0.1409, 0.7554, 0.27, 0.7418, 0.2589, 0.7554, 0.27, 0.7554, 0.4216, 0.7418, 0.4023, 0.7418, 0.2589, 0.7418, 0.4023, 0.7251, 0.3689, 0.7308, 0.2425, 0.8398, 0.451, 0.8396, 0.451, 0.8396, 0.4411, 0.8398, 0.4411, 0.8398, 0.451, 0.8398, 0.4411, 0.8401, 0.4411, 0.8401, 0.451, 0.8398, 0.451, 0.8401, 0.451, 0.8401, 0.4634, 0.8398, 0.4634, 0.8398, 0.451, 0.8398, 0.4634, 0.8396, 0.4634, 0.8396, 0.451, 0.6569, 0.3753, 0.6686, 0.3726, 0.6686, 0.4196, 0.6569, 0.425, 0.6569, 0.3753, 0.6569, 0.425, 0.6452, 0.4304, 0.6453, 0.378, 0.6569, 0.3753, 0.6453, 0.378, 0.6453, 0.3001, 0.6569, 0.298, 0.6569, 0.3753, 0.6569, 0.298, 0.6686, 0.2972, 0.6686, 0.3726, 0.7035, 0.3646, 0.7152, 0.3619, 0.7152, 0.3982, 0.7035, 0.4035, 0.7035, 0.3646, 0.7035, 0.4035, 0.6919, 0.4089, 0.6919, 0.3672, 0.7035, 0.3646, 0.6919, 0.3672, 0.6919, 0.2987, 0.7035, 0.2997, 0.7035, 0.3646, 0.7035, 0.2997, 0.7152, 0.3007, 0.7152, 0.3619, 0.8374, 0.487, 0.8384, 0.487, 0.8384, 0.5023, 0.8373, 0.5023, 0.8374, 0.487, 0.8373, 0.5023, 0.8361, 0.5023, 0.8365, 0.487, 0.8374, 0.487, 0.8365, 0.487, 0.8368, 0.4717, 0.8376, 0.4717, 0.8374, 0.487, 0.8376, 0.4717, 0.8384, 0.4717, 0.8384, 0.487, 0.6395, 0.1655, 0.6531, 0.1651, 0.6686, 0.2972, 0.6569, 0.298, 0.6395, 0.1655, 0.6569, 0.298, 0.6453, 0.3001, 0.6259, 0.171, 0.6395, 0.1655, 0.6259, 0.171, 0.6259, 0.01932, 0.6395, 0.00835, 0.6395, 0.1655, 0.6395, 0.00835, 0.6531, 0.0, 0.6531, 0.1651, 0.6997, 0.1829, 0.7152, 0.1896, 0.7152, 0.3007, 0.7035, 0.2997, 0.6997, 0.1829, 0.7035, 0.2997, 0.6919, 0.2987, 0.6841, 0.1762, 0.6997, 0.1829, 0.6841, 0.1762, 0.6841, 0.02675, 0.6996, 0.04013, 0.6997, 0.1829, 0.6996, 0.04013, 0.7152, 0.0535, 0.7152, 0.1896, 0.8098, 0.07106, 0.7981, 0.06838, 0.7981, 0.02142, 0.8098, 0.02677, 0.8098, 0.07106, 0.8098, 0.02677, 0.8214, 0.03212, 0.8214, 0.07374, 0.8098, 0.07106, 0.8214, 0.07374, 0.8214, 0.1423, 0.8098, 0.1433, 0.8098, 0.07106, 0.8098, 0.1433, 0.7981, 0.1437, 0.7981, 0.06838, 0.7981, 0.2714, 0.7826, 0.2758, 0.7981, 0.1437, 0.8098, 0.1433, 0.7981, 0.2714, 0.8098, 0.1433, 0.8214, 0.1423, 0.8137, 0.2647, 0.7981, 0.2714, 0.8137, 0.2647, 0.8137, 0.4141, 0.7981, 0.4275, 0.7981, 0.2714, 0.7981, 0.4275, 0.7826, 0.4409, 0.7826, 0.2758, 0.8607, 0.5743, 0.8564, 0.5743, 0.8564, 0.4167, 0.8607, 0.4167, 0.8825, 0.2647, 0.8781, 0.2647, 0.8781, 0.2356, 0.8825, 0.2356, 0.8882, 0.1701, 0.8882, 0.00749, 0.9099, 0.00749, 0.9099, 0.1701, 0.7689, 0.5413, 0.8055, 0.5241, 0.8055, 0.6066, 0.7689, 0.582, 0.8564, 0.5743, 0.8486, 0.5743, 0.8448, 0.4167, 0.8564, 0.4167, 0.8868, 0.1801, 0.8882, 0.1701, 0.9099, 0.1701, 0.9112, 0.1801, 0.8825, 0.467, 0.8782, 0.467, 0.8782, 0.3066, 0.8825, 0.3066, 0.8607, 0.5838, 0.8564, 0.5838, 0.8564, 0.5743, 0.8607, 0.5743, 0.8651, 0.6179, 0.8607, 0.6179, 0.8607, 0.5918, 0.8651, 0.5918, 0.8447, 0.2356, 0.8696, 0.2103, 0.9285, 0.2103, 0.9642, 0.2356, 0.7543, 0.5481, 0.7689, 0.5413, 0.7689, 0.582, 0.7543, 0.5752, 0.8825, 0.2758, 0.8781, 0.2758, 0.8781, 0.2647, 0.8825, 0.2647, 0.8825, 0.2965, 0.8782, 0.2965, 0.8781, 0.2864, 0.8825, 0.2864, 0.7251, 0.5532, 0.7397, 0.5518, 0.7397, 0.5716, 0.7251, 0.5701, 0.8607, 0.602, 0.8564, 0.602, 0.8564, 0.5932, 0.8607, 0.5932, 0.8794, 0.2003, 0.8847, 0.1902, 0.9134, 0.1902, 0.9187, 0.2003, 0.8782, 0.469, 0.8665, 0.469, 0.8666, 0.467, 0.8782, 0.467, 0.8825, 0.469, 0.8782, 0.469, 0.8782, 0.467, 0.8825, 0.467, 0.8782, 0.4709, 0.8665, 0.4709, 0.8665, 0.469, 0.8782, 0.469, 0.8825, 0.4709, 0.8782, 0.4709, 0.8782, 0.469, 0.8825, 0.469, 0.8782, 0.4726, 0.8665, 0.4726, 0.8665, 0.4709, 0.8782, 0.4709, 0.8825, 0.4726, 0.8782, 0.4726, 0.8782, 0.4709, 0.8825, 0.4709, 0.8782, 0.4741, 0.8664, 0.4741, 0.8665, 0.4726, 0.8782, 0.4726, 0.8825, 0.4741, 0.8782, 0.4741, 0.8782, 0.4726, 0.8825, 0.4726, 0.6852, 0.5934, 0.6852, 0.6016, 0.6833, 0.6015, 0.6833, 0.5934, 0.6852, 0.5904, 0.6852, 0.5934, 0.6833, 0.5934, 0.6833, 0.5904, 0.6877, 0.5934, 0.6877, 0.6016, 0.6852, 0.6016, 0.6852, 0.5934, 0.6877, 0.5904, 0.6877, 0.5934, 0.6852, 0.5934, 0.6852, 0.5904, 0.6904, 0.5934, 0.6904, 0.6016, 0.6877, 0.6016, 0.6877, 0.5934, 0.6904, 0.5904, 0.6904, 0.5934, 0.6877, 0.5934, 0.6877, 0.5904, 0.6932, 0.5934, 0.6932, 0.6016, 0.6904, 0.6016, 0.6904, 0.5934, 0.6932, 0.5904, 0.6932, 0.5934, 0.6904, 0.5934, 0.6904, 0.5904, 0.696, 0.5934, 0.696, 0.6015, 0.6932, 0.6016, 0.6932, 0.5934, 0.696, 0.5904, 0.696, 0.5934, 0.6932, 0.5934, 0.6932, 0.5904, 0.6985, 0.5934, 0.6985, 0.6015, 0.696, 0.6015, 0.696, 0.5934, 0.6985, 0.5904, 0.6985, 0.5934, 0.696, 0.5934, 0.696, 0.5904, 0.8564, 0.4149, 0.8448, 0.4149, 0.8447, 0.4134, 0.8564, 0.4133, 0.8607, 0.4149, 0.8564, 0.4149, 0.8564, 0.4133, 0.8607, 0.4133, 0.8564, 0.4167, 0.8448, 0.4167, 0.8448, 0.4149, 0.8564, 0.4149, 0.8607, 0.4167, 0.8564, 0.4167, 0.8564, 0.4149, 0.8607, 0.4149, 0.9019, 0.0002553, 0.9045, 0.001004, 0.9067, 0.002194, 0.9085, 0.003745, 0.9095, 0.005552, 0.9099, 0.00749, 0.8882, 0.00749, 0.8886, 0.005552, 0.8896, 0.003745, 0.8914, 0.002194, 0.8936, 0.001003, 0.8962, 0.0002552, 0.8991, 0.0, 0.8782, 0.3066, 0.8704, 0.3066, 0.8704, 0.3048, 0.8782, 0.3048, 0.8782, 0.3048, 0.8704, 0.3048, 0.8705, 0.3031, 0.8782, 0.3031, 0.8351, 0.5138, 0.8274, 0.5138, 0.8275, 0.5122, 0.8351, 0.5122, 0.8351, 0.5122, 0.8275, 0.5122, 0.8275, 0.5104, 0.8351, 0.5104, 0.8351, 0.5104, 0.8275, 0.5104, 0.8275, 0.5085, 0.8351, 0.5085, 0.8351, 0.5085, 0.8275, 0.5085, 0.8275, 0.5065, 0.8351, 0.5065, 0.8351, 0.5065, 0.8275, 0.5065, 0.8275, 0.5047, 0.8351, 0.5047, 0.8351, 0.5047, 0.8275, 0.5047, 0.8275, 0.5032, 0.8351, 0.5032, 0.8564, 0.5815, 0.8488, 0.5815, 0.8487, 0.5799, 0.8564, 0.5799, 0.8564, 0.5799, 0.8487, 0.5799, 0.8487, 0.5781, 0.8564, 0.5781, 0.8564, 0.5781, 0.8487, 0.5781, 0.8486, 0.5762, 0.8564, 0.5762, 0.8564, 0.5762, 0.8486, 0.5762, 0.8486, 0.5743, 0.8564, 0.5743, 0.8782, 0.467, 0.8666, 0.467, 0.8704, 0.3066, 0.8782, 0.3066, 0.861, 0.4123, 0.8584, 0.4131, 0.8556, 0.4133, 0.8528, 0.4131, 0.8501, 0.4123, 0.8479, 0.4111, 0.8462, 0.4096, 0.8451, 0.4078, 0.8447, 0.4058, 0.8447, 0.2431, 0.8451, 0.2412, 0.8462, 0.2393, 0.8479, 0.2378, 0.8501, 0.2366, 0.8528, 0.2359, 0.8556, 0.2356, 0.8584, 0.2359, 0.861, 0.2366, 0.8633, 0.2378, 0.865, 0.2393, 0.8661, 0.2412, 0.8664, 0.2431, 0.8664, 0.4058, 0.8661, 0.4078, 0.865, 0.4096, 0.8633, 0.4111, 0.8696, 0.2103, 0.8794, 0.2003, 0.9187, 0.2003, 0.9285, 0.2103, 0.8651, 0.5918, 0.8607, 0.5918, 0.8607, 0.5815, 0.8651, 0.5815, 0.8825, 0.2864, 0.8781, 0.2864, 0.8781, 0.2758, 0.8825, 0.2758, 0.7397, 0.5518, 0.7543, 0.5481, 0.7543, 0.5752, 0.7397, 0.5716, 0.7134, 0.5689, 0.716, 0.5682, 0.7182, 0.567, 0.72, 0.5654, 0.721, 0.5636, 0.7214, 0.5617, 0.721, 0.5597, 0.72, 0.5579, 0.7182, 0.5564, 0.716, 0.5552, 0.7134, 0.5544, 0.7106, 0.5542, 0.7251, 0.5532, 0.7251, 0.5701, 0.7106, 0.5692, 0.8825, 0.3066, 0.8782, 0.3066, 0.8782, 0.2965, 0.8825, 0.2965, 0.8607, 0.5932, 0.8564, 0.5932, 0.8564, 0.5838, 0.8607, 0.5838, 0.8847, 0.1902, 0.8868, 0.1801, 0.9112, 0.1801, 0.9134, 0.1902])
me_cube.materials.append(mat_material)
me_cube.use_remesh_preserve_volume = False
me_cube.use_remesh_preserve_attributes = False
me_cube.use_mirror_vertex_groups = False
me_cube.update()

# ---- objects
ob_cube = bpy.data.objects.new('Cube', me_cube)
ob_lamp = bpy.data.objects.new('Lamp', light_lamp)
ob_camera = bpy.data.objects.new('Camera', cam_camera)

# ---- transforms, parenting, visibility, modifiers, constraints
ob_cube.location = (0.0, 0.0, 0.0)
ob_cube.lock_rotations_4d = False
ob_cube.empty_display_type = 'ARROWS'
ob_cube.lineart.crease_threshold = 0.0
ob_lamp.location = (4.076, 1.005, 5.904)
ob_lamp.rotation_euler = (0.6503, 0.05522, 1.866)
ob_lamp.lock_rotations_4d = False
ob_lamp.empty_display_type = 'ARROWS'
ob_lamp.color = (0.0, 0.0, 0.0, 0.0)
ob_lamp.lineart.crease_threshold = 0.0
ob_camera.location = (7.481, -6.508, 5.344)
ob_camera.rotation_euler = (1.109, 0.0, 0.8149)
ob_camera.lock_rotations_4d = False
ob_camera.empty_display_type = 'ARROWS'
ob_camera.color = (0.0, 0.0, 0.0, 0.0)
ob_camera.display_type = 'WIRE'
ob_camera.lineart.crease_threshold = 0.0

# ---- collection membership
col_collection_1.objects.link(ob_cube)
col_collection_1.objects.link(ob_lamp)
col_collection_1.objects.link(ob_camera)

# ---- scene / render settings (as saved in the file)
scene.camera = ob_camera
scene.frame_start = 1; scene.frame_end = 250; scene.frame_set(1)
scene.render.engine = 'BLENDER_EEVEE_NEXT'
scene.render.resolution_percentage = 50
scene.render.dither_intensity = 0.0
scene.cycles.use_denoising = False
scene.cycles.samples = 128
scene.cycles.sampling_pattern = 'TABULATED_SOBOL'
scene.cycles.use_adaptive_sampling = False
scene.cycles.use_light_tree = False
scene.cycles.blur_glossy = 0.0
scene.cycles.sample_clamp_indirect = 0.0
scene.view_settings.view_transform = 'Standard'
scene.unit_settings.scale_length = 0.01
bpy.context.view_layer.update()
